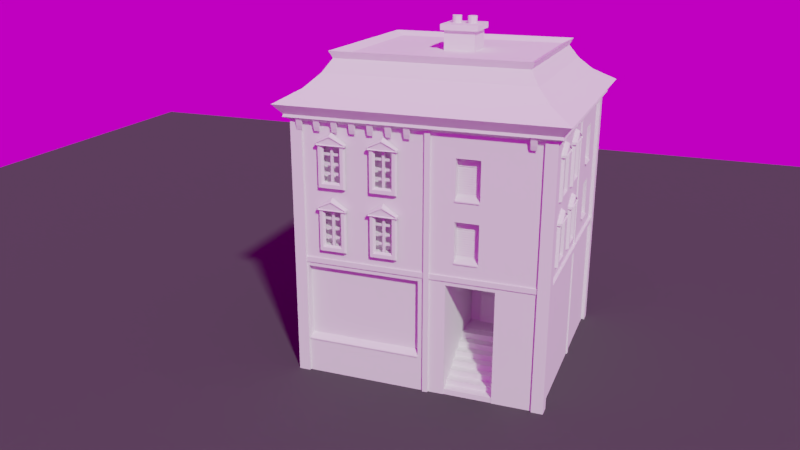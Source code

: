 # Source: house4.blend  (saved by Blender 2.79.0; exported with 4.5.12 LTS)
import bpy
from mathutils import Matrix  # noqa: F401  (used for matrix-valued properties, if any)

bpy.ops.wm.read_factory_settings(use_empty=True)
scene = bpy.context.scene
scene.name = 'Scene'

# ---- collections
col_collection_1 = bpy.data.collections.new('Collection 1'); scene.collection.children.link(col_collection_1)

# ---- images (referenced by path relative to the original .blend; pixels are not part of the script)
import os
ASSET_DIR = os.environ.get("B2B_ASSET_DIR", "")  # directory of the original .blend (textures are referenced by path, not embedded)
HERE = os.path.dirname(os.path.abspath(__file__))  # packed textures are extracted next to this script under _unpacked/

def load_image(name, relpath, width, height, colorspace="sRGB"):
    """Load a texture the original file referenced (path relative to the .blend, or extracted next to this script)."""
    p = next((c for c in (os.path.join(HERE, relpath), os.path.join(ASSET_DIR, relpath)) if relpath and os.path.exists(c)), "")
    if p:
        img = bpy.data.images.load(p, check_existing=True)
        img.name = name
    else:  # same state as the original file: an image datablock whose file is absent (Cycles renders it pink)
        img = bpy.data.images.new(name, width, height)
        img.source = "FILE"
        img.filepath = "//" + (relpath or name)
    img.colorspace_settings.name = colorspace
    return img
img_hdr0020_con_hdr = load_image('hdr0020_con.HDR', 'hdr0020_con.HDR', 1024, 1024, 'Linear Rec.709')

# ---- materials (node trees are filled in below, after node groups)
mat_material = bpy.data.materials.new('Material')
mat_material.alpha_threshold = 0.0
mat_material.roughness = 0.5
mat_material.line_color = (0.0, 0.0, 0.0, 1.0)
mat_material_001 = bpy.data.materials.new('Material.001')
mat_material_001.alpha_threshold = 0.0
mat_material_001.roughness = 0.5

# ---- material node trees
mat_material_001.use_nodes = True; mat_material_001.node_tree.nodes.clear()
_N = mat_material_001.node_tree.nodes; _L = mat_material_001.node_tree.links
n0 = _N.new('ShaderNodeOutputMaterial'); n0.name = 'Material Output'; n0.location = (300, 300)
n1 = _N.new('ShaderNodeBsdfDiffuse'); n1.name = 'Diffuse BSDF'; n1.location = (10, 300)
n1.inputs[0].default_value = (0.06681, 0.06681, 0.06681, 1.0)
_L.new(n1.outputs[0], n0.inputs[0])
n0.is_active_output = True

# ---- world
world_world = bpy.data.worlds.new('World'); scene.world = world_world
world_world.use_nodes = True; world_world.node_tree.nodes.clear()
_N = world_world.node_tree.nodes; _L = world_world.node_tree.links
n0 = _N.new('ShaderNodeOutputWorld'); n0.name = 'World Output'; n0.location = (300, 300)
n1 = _N.new('ShaderNodeBackground'); n1.name = 'Background'; n1.location = (10, 300)
n1.inputs[1].default_value = 0.7
n2 = _N.new('ShaderNodeTexEnvironment'); n2.name = 'Environment Texture'; n2.location = (-432, 310)
n2.width = 140
n2.image = img_hdr0020_con_hdr
_L.new(n1.outputs[0], n0.inputs[0])
_L.new(n2.outputs[0], n1.inputs[0])
n0.is_active_output = True
world_world.color = (0.05088, 0.05088, 0.05088)
world_world.use_sun_shadow = False
world_world.sun_shadow_jitter_overblur = 0.0
world_world.cycles.sampling_method = 'MANUAL'

# ---- cameras
cam_camera = bpy.data.cameras.new('Camera')
cam_camera.clip_end = 100.0
cam_camera.lens = 35.0
cam_camera.sensor_width = 32.0
cam_camera.sensor_height = 18.0
cam_camera.ortho_scale = 7.314
cam_camera.dof.focus_distance = 0.0

# ---- lights
light_lamp = bpy.data.lights.new('Lamp', 'SUN')
light_lamp.transmission_factor = 0.0
light_lamp.cutoff_distance = 30.0
light_lamp.angle = 0.02
light_lamp.energy = 3.0
light_lamp.shadow_buffer_clip_start = 1.001
light_lamp.shadow_soft_size = 0.01
light_lamp.shadow_cascade_max_distance = 1000.0

# ---- meshes
me_cube_013 = bpy.data.meshes.new('Cube.013')
me_cube_013.from_pydata([(-0.04503, -0.1, -4.52), (-0.04503, -0.1, 0.1), (-0.04503, 0.1, -4.52), (-0.04503, 0.1, 0.1), (0.04503, -0.1, -4.52), (0.04503, -0.1, 0.1), (0.04503, 0.1, -4.52), (0.04503, 0.1, 0.1)], [], [(0, 1, 3, 2), (2, 3, 7, 6), (6, 7, 5, 4), (4, 5, 1, 0), (2, 6, 4, 0), (7, 3, 1, 5)])
me_cube_013.use_remesh_preserve_volume = False
me_cube_013.use_remesh_preserve_attributes = False
me_cube_013.use_mirror_vertex_groups = False
me_cube_013.update()
me_cube_011 = bpy.data.meshes.new('Cube.011')
me_cube_011.from_pydata([(-0.04503, -0.08, -3.95), (-0.04503, -0.08, 0.08169), (-0.04503, 0.1, -3.95), (-0.04503, 0.1, 0.08169), (0.04503, -0.08, -3.95), (0.04503, -0.08, 0.08169), (0.04503, 0.1, -3.95), (0.04503, 0.1, 0.08169)], [], [(0, 1, 3, 2), (2, 3, 7, 6), (6, 7, 5, 4), (4, 5, 1, 0), (2, 6, 4, 0), (7, 3, 1, 5)])
me_cube_011.use_remesh_preserve_volume = False
me_cube_011.use_remesh_preserve_attributes = False
me_cube_011.use_mirror_vertex_groups = False
me_cube_011.update()
me_plane_003 = bpy.data.meshes.new('Plane.003')
me_plane_003.from_pydata([(-0.1701, -0.08, -0.07), (0.2301, -0.08, -0.07), (-0.1701, 0.09, -1.863e-09), (0.2301, 0.09, -1.863e-09), (-0.1701, -0.08, -0.09), (0.2301, -0.08, -0.09)], [], [(0, 1, 3, 2), (1, 0, 4, 5)])
me_plane_003.use_remesh_preserve_volume = False
me_plane_003.use_remesh_preserve_attributes = False
me_plane_003.use_mirror_vertex_groups = False
me_plane_003.update()
me_plane_004 = bpy.data.meshes.new('Plane.004')
me_plane_004.from_pydata([(-0.1701, -0.08, -0.07), (0.2301, -0.08, -0.07), (-0.1701, 0.09, -1.863e-09), (0.2301, 0.09, -1.863e-09), (-0.1701, -0.08, -0.09), (0.2301, -0.08, -0.09)], [], [(0, 1, 3, 2), (1, 0, 4, 5)])
me_plane_004.use_remesh_preserve_volume = False
me_plane_004.use_remesh_preserve_attributes = False
me_plane_004.use_mirror_vertex_groups = False
me_plane_004.update()
me_plane_005 = bpy.data.meshes.new('Plane.005')
me_plane_005.from_pydata([(-0.25, -0.02, -0.01886), (0.17, -0.02, -0.01886), (-0.25, 9.313e-09, 0.02), (0.17, 9.313e-09, 0.02)], [], [(0, 1, 3, 2)])
me_plane_005.use_remesh_preserve_volume = False
me_plane_005.use_remesh_preserve_attributes = False
me_plane_005.use_mirror_vertex_groups = False
me_plane_005.update()
me_cube_005 = bpy.data.meshes.new('Cube.005')
me_cube_005.from_pydata([(-0.2625, -0.03, -0.07), (-0.2625, -0.03, -0.03), (-0.2625, 0.05, -0.07), (-0.2625, 0.05, -0.03), (0.0, -0.03, -0.07), (0.0, -0.03, 0.11), (0.0, 0.05, -0.07), (0.0, 0.05, 0.15), (-0.2363, -0.04, -0.059), (-0.2363, -0.04, -0.027), (0.0, -0.04, 0.085), (0.0, -0.04, -0.059), (-0.2363, -0.02, -0.049), (-0.2363, -0.02, -0.027), (0.0, -0.02, 0.085), (0.0, -0.02, -0.049)], [], [(0, 1, 3, 2), (2, 3, 7, 6), (5, 1, 9, 10), (2, 6, 4, 0), (7, 3, 1, 5), (10, 9, 13, 14), (1, 0, 8, 9), (0, 4, 11, 8), (15, 14, 13, 12), (8, 11, 15, 12), (9, 8, 12, 13)])
me_cube_005.use_remesh_preserve_volume = False
me_cube_005.use_remesh_preserve_attributes = False
me_cube_005.use_mirror_vertex_groups = False
me_cube_005.update()
me_cube_004 = bpy.data.meshes.new('Cube.004')
me_cube_004.from_pydata([(-0.22, -0.22, -0.452), (-0.22, -0.22, 0.264), (-0.242, -0.17, -0.472), (-0.242, -0.17, 0.264), (0.22, -0.22, -0.452), (0.22, -0.22, 0.264), (0.242, -0.17, -0.472), (0.242, -0.17, 0.264), (0.1687, -0.17, -0.472), (-0.1687, -0.17, -0.472), (-0.1349, -0.17, 0.264), (0.1349, -0.17, 0.264), (-0.1687, -0.22, -0.452), (0.1687, -0.22, -0.452), (0.1687, -0.22, 0.264), (-0.1687, -0.22, 0.264), (-0.22, -0.22, -0.3882), (-0.242, -0.17, -0.3882), (0.242, -0.17, -0.3882), (0.22, -0.22, -0.3882), (0.1687, -0.22, -0.3882), (-0.1687, -0.22, -0.3882), (-0.1349, -0.17, -0.3582), (0.1349, -0.17, -0.3582), (-0.1728, -0.1359, 0.08056), (-0.1728, -0.1359, 0.1206), (-0.1728, -0.09592, 0.08056), (-0.1728, -0.09592, 0.1206), (0.1728, -0.1359, 0.08056), (0.1728, -0.1359, 0.1206), (0.1728, -0.09592, 0.08056), (0.1728, -0.09592, 0.1206), (-0.1728, -0.1359, -0.08658), (-0.1728, -0.1359, -0.04658), (-0.1728, -0.09592, -0.08658), (-0.1728, -0.09592, -0.04658), (0.1728, -0.1359, -0.08658), (0.1728, -0.1359, -0.04658), (0.1728, -0.09592, -0.08658), (0.1728, -0.09592, -0.04658), (-0.02002, -0.1608, 0.2626), (0.01998, -0.1608, 0.2626), (-0.02002, -0.1208, 0.2626), (0.01998, -0.1208, 0.2626), (-0.02002, -0.1608, -0.391), (0.01998, -0.1608, -0.391), (-0.02002, -0.1208, -0.391), (0.01998, -0.1208, -0.391), (-0.1728, -0.1359, -0.2488), (-0.1728, -0.1359, -0.2088), (-0.1728, -0.09592, -0.2488), (-0.1728, -0.09592, -0.2088), (0.1728, -0.1359, -0.2488), (0.1728, -0.1359, -0.2088), (0.1728, -0.09592, -0.2488), (0.1728, -0.09592, -0.2088)], [], [(16, 1, 3, 17), (18, 7, 5, 19), (21, 15, 1, 16), (8, 6, 4, 13), (2, 9, 12, 0), (9, 8, 13, 12), (19, 5, 14, 20), (11, 23, 20, 14), (22, 21, 20, 23), (13, 20, 21, 12), (4, 19, 20, 13), (12, 21, 16, 0), (6, 18, 19, 4), (0, 16, 17, 2), (22, 10, 15, 21), (24, 25, 27, 26), (30, 31, 29, 28), (28, 29, 25, 24), (26, 30, 28, 24), (31, 27, 25, 29), (32, 33, 35, 34), (38, 39, 37, 36), (36, 37, 33, 32), (34, 38, 36, 32), (39, 35, 33, 37), (40, 41, 43, 42), (46, 47, 45, 44), (44, 45, 41, 40), (42, 46, 44, 40), (47, 43, 41, 45), (48, 49, 51, 50), (54, 55, 53, 52), (52, 53, 49, 48), (50, 54, 52, 48), (55, 51, 49, 53)])
me_cube_004.use_remesh_preserve_volume = False
me_cube_004.use_remesh_preserve_attributes = False
me_cube_004.use_mirror_vertex_groups = False
me_cube_004.update()
me_cube_000 = bpy.data.meshes.new('Cube.000')
me_cube_000.from_pydata([(3.377, -0.489, -1.0), (3.377, -0.489, 1.515), (3.377, -0.489, -0.9), (3.377, -1.383, 1.135), (3.377, -1.383, 0.7904), (3.377, -1.383, 0.4454), (3.377, -1.383, 0.1004), (3.377, -1.383, -0.2445), (3.377, -1.383, -0.5895), (3.377, -1.383, -3.0), (3.377, -1.383, -2.363), (3.377, -1.383, -1.0), (3.377, -1.383, 1.515), (3.377, -1.383, -0.9), (3.377, -0.9783, 1.135), (3.377, -0.9783, 0.7904), (3.377, -0.9783, 0.4454), (3.377, -0.9783, 0.1004), (3.377, -0.9783, -0.2445), (3.377, -0.9783, -0.5895), (3.377, -0.9783, -3.0), (3.377, -0.9783, -2.363), (3.377, -0.9783, -1.0), (3.377, -0.9783, 1.515), (3.377, -0.9783, -0.9), (3.227, 0.9167, -0.5338), (3.227, 0.9167, -0.2445), (3.227, 0.9167, 0.1004), (3.227, 0.9167, 0.5011), (3.227, 0.9167, 0.7904), (3.227, 0.9167, 1.135), (3.227, 1.323, -0.5338), (3.227, 1.323, -0.2445), (3.227, 1.323, 0.1004), (3.227, 1.323, 0.5011), (3.227, 1.323, 0.7904), (3.227, 1.323, 1.135), (3.377, 0.9167, -0.5895), (3.377, 0.9167, -0.2445), (3.377, 0.9167, 0.1004), (3.377, 0.9167, 0.4454), (3.377, 0.9167, 0.7904), (3.377, 0.9167, 1.135), (3.377, 1.323, -0.5895), (3.377, 1.323, -0.2445), (3.377, 1.323, 0.1004), (3.377, 1.323, 0.4454), (3.377, 1.323, 0.7904), (3.377, 1.323, 1.135), (3.377, 1.614, -0.5895), (3.377, 1.614, -0.2445), (3.377, 1.614, 0.1004), (3.377, 1.614, 0.4454), (3.377, 1.614, 0.7904), (3.377, 1.614, 1.135), (3.377, 0.7813, -0.5895), (3.377, 0.7813, -0.2445), (3.377, 0.7813, 0.1004), (3.377, 0.7813, 0.4454), (3.377, 0.7813, 0.7904), (3.377, 0.7813, 1.135), (3.377, 0.4872, -0.5895), (3.377, 0.4872, -0.2445), (3.377, 0.4872, 0.1004), (3.377, 0.4872, 0.4454), (3.377, 0.4872, 0.7904), (3.377, 0.4872, 1.135), (3.377, -1.985, 1.135), (3.377, -1.985, 0.7904), (3.377, -1.985, 0.4454), (3.377, -1.985, 0.1004), (3.377, -1.985, -0.2445), (3.377, -1.985, -0.5895), (3.377, 2.128, 1.135), (3.377, 2.128, 0.7904), (3.377, 2.128, 0.4454), (3.377, 2.128, 0.1004), (3.377, 2.128, -0.2445), (3.377, 2.128, -0.5895), (3.377, 0.9167, -1.0), (3.377, 0.9167, 1.515), (3.377, 0.9167, -0.9), (3.377, 1.323, -1.0), (3.377, 1.323, 1.515), (3.377, 1.323, -0.9), (3.377, 1.614, -3.0), (3.377, 1.614, -2.3), (3.377, 1.614, -1.0), (3.377, 1.614, 1.515), (3.377, 1.614, -0.9), (3.377, 0.7813, -3.0), (3.377, 0.7813, -2.3), (3.377, 0.7813, -1.0), (3.377, 0.7813, 1.515), (3.377, 0.7813, -0.9), (3.377, 0.4872, -3.0), (3.377, -1.985, -3.0), (3.377, 2.128, -3.0), (3.377, 0.4872, -2.3), (3.377, -1.985, -2.3), (3.377, 2.128, -2.3), (3.377, 0.4872, -1.0), (3.377, -1.985, -1.0), (3.377, 2.128, -1.0), (3.377, 0.4872, 1.515), (3.377, 0.4872, -0.9), (3.377, -1.985, 1.515), (3.377, 2.128, 1.515), (3.377, -1.985, -0.9), (3.377, 2.128, -0.9), (3.377, -0.489, -2.363), (3.377, -0.489, -3.0), (3.377, -0.489, -0.5895), (3.377, -0.489, -0.2445), (3.377, -0.489, 0.1004), (3.377, -0.489, 0.4454), (3.377, -0.489, 0.7904), (3.377, -0.489, 1.135), (3.377, -0.08441, -0.9), (3.377, -0.08441, 1.515), (3.377, -0.08441, -1.0), (3.377, -0.08441, -2.363), (3.377, -0.08441, -3.0), (3.377, -0.08441, -0.5895), (3.377, -0.08441, -0.2445), (3.377, -0.08441, 0.1004), (3.377, -0.08441, 0.4454), (3.377, -0.08441, 0.7904), (3.377, -0.08441, 1.135), (3.227, -0.9783, 1.135), (3.227, -0.9783, 0.7904), (3.227, -0.9783, 0.4454), (3.227, -0.9783, 0.1004), (3.227, -0.9783, -0.2445), (3.227, -0.9783, -0.5895), (3.227, -1.383, -0.5895), (3.227, -1.383, -0.2445), (3.227, -1.383, 0.1004), (3.227, -1.383, 0.4454), (3.227, -1.383, 0.7904), (3.227, -1.383, 1.135), (3.227, -0.08441, -0.5895), (3.227, -0.489, -0.5895), (3.227, -0.08441, -0.2445), (3.227, -0.489, -0.2445), (3.227, -0.08441, 0.1004), (3.227, -0.489, 0.1004), (3.227, -0.08441, 0.4454), (3.227, -0.489, 0.4454), (3.227, -0.08441, 0.7904), (3.227, -0.489, 0.7904), (3.227, -0.08441, 1.135), (3.227, -0.489, 1.135), (3.377, 0.3142, -0.9), (3.377, 0.3142, 1.515), (3.377, 0.3142, -1.0), (3.377, 0.3142, -2.363), (3.377, 0.3142, -3.0), (3.377, 0.3142, -0.5895), (3.377, 0.3142, -0.2445), (3.377, 0.3142, 0.1004), (3.377, 0.3142, 0.4454), (3.377, 0.3142, 0.7904), (3.377, 0.3142, 1.135), (3.377, -1.678, -0.9), (3.377, -1.678, 1.515), (3.377, -1.678, -1.0), (3.377, -1.678, -2.363), (3.377, -1.678, -3.0), (3.377, -1.678, -0.5895), (3.377, -1.678, -0.2445), (3.377, -1.678, 0.1004), (3.377, -1.678, 0.4454), (3.377, -1.678, 0.7904), (3.377, -1.678, 1.135)], [], [(113, 112, 142, 144), (133, 132, 137, 136), (131, 130, 139, 138), (130, 129, 140, 139), (5, 16, 131, 138), (6, 7, 136, 137), (163, 154, 119, 128), (153, 118, 120, 155), (156, 121, 122, 157), (153, 158, 123, 118), (158, 159, 124, 123), (159, 160, 125, 124), (15, 14, 129, 130), (160, 161, 126, 125), (161, 162, 127, 126), (162, 163, 128, 127), (3, 4, 139, 140), (117, 116, 150, 152), (125, 126, 115, 114), (8, 19, 134, 135), (125, 114, 146, 145), (118, 123, 112, 2), (121, 110, 111, 122), (118, 2, 0, 120), (128, 119, 1, 117), (14, 23, 12, 3), (24, 13, 11, 22), (21, 10, 9, 20), (24, 19, 8, 13), (4, 5, 138, 139), (124, 125, 145, 143), (17, 16, 5, 6), (115, 126, 147, 148), (17, 6, 137, 132), (117, 1, 23, 14), (2, 24, 22, 0), (110, 21, 20, 111), (2, 112, 19, 24), (112, 113, 18, 19), (113, 114, 17, 18), (114, 115, 16, 17), (115, 116, 15, 16), (116, 117, 14, 15), (45, 39, 27, 33), (42, 41, 29, 30), (48, 42, 30, 36), (39, 38, 26, 27), (46, 47, 35, 34), (43, 44, 32, 31), (47, 48, 36, 35), (37, 43, 31, 25), (35, 36, 30, 29), (34, 35, 29, 28), (32, 33, 27, 26), (31, 32, 26, 25), (173, 174, 67, 68), (172, 173, 68, 69), (171, 172, 69, 70), (170, 171, 70, 71), (169, 170, 71, 72), (164, 169, 72, 108), (59, 60, 66, 65), (58, 59, 65, 64), (57, 58, 64, 63), (56, 57, 63, 62), (55, 56, 62, 61), (94, 55, 61, 105), (41, 42, 60, 59), (40, 41, 59, 58), (39, 40, 58, 57), (123, 124, 143, 141), (149, 151, 152, 150), (147, 149, 150, 148), (143, 145, 146, 144), (141, 143, 144, 142), (134, 133, 136, 135), (38, 39, 57, 56), (37, 38, 56, 55), (81, 37, 55, 94), (74, 73, 54, 53), (75, 74, 53, 52), (76, 75, 52, 51), (77, 76, 51, 50), (78, 77, 50, 49), (109, 78, 49, 89), (53, 54, 48, 47), (52, 53, 47, 46), (51, 52, 46, 45), (50, 51, 45, 44), (49, 50, 44, 43), (89, 49, 43, 84), (38, 37, 25, 26), (41, 40, 28, 29), (45, 46, 40, 39), (40, 46, 34, 28), (44, 45, 33, 32), (84, 43, 37, 81), (48, 83, 80, 42), (84, 81, 79, 82), (54, 88, 83, 48), (89, 84, 82, 87), (79, 91, 86, 82), (82, 86, 87), (91, 79, 92), (100, 86, 85, 97), (103, 87, 86, 100), (73, 107, 88, 54), (109, 89, 87, 103), (81, 94, 92, 79), (42, 80, 93, 60), (90, 85, 86, 91), (91, 98, 95, 90), (166, 102, 99, 167), (167, 99, 96, 168), (164, 108, 102, 166), (92, 101, 98, 91), (60, 93, 104, 66), (174, 165, 106, 67), (94, 105, 101, 92), (128, 117, 152, 151), (16, 15, 130, 131), (7, 8, 135, 136), (114, 113, 144, 146), (14, 3, 140, 129), (127, 128, 151, 149), (18, 17, 132, 133), (112, 123, 141, 142), (116, 115, 148, 150), (126, 127, 149, 147), (19, 18, 133, 134), (66, 104, 154, 163), (105, 153, 155, 101), (98, 156, 157, 95), (101, 155, 156, 98), (105, 61, 158, 153), (61, 62, 159, 158), (62, 63, 160, 159), (63, 64, 161, 160), (64, 65, 162, 161), (65, 66, 163, 162), (4, 3, 174, 173), (5, 4, 173, 172), (6, 5, 172, 171), (7, 6, 171, 170), (8, 7, 170, 169), (13, 8, 169, 164), (10, 167, 168, 9), (13, 164, 166, 11), (3, 12, 165, 174), (166, 167, 10, 11), (10, 21, 22, 11), (21, 110, 0, 22), (110, 121, 120, 0), (121, 156, 155, 120)])
me_cube_000.materials.append(mat_material)
me_cube_000.use_remesh_preserve_volume = False
me_cube_000.use_remesh_preserve_attributes = False
me_cube_000.use_mirror_vertex_groups = False
me_cube_000.update()
me_cube_014 = bpy.data.meshes.new('Cube.014')
me_cube_014.from_pydata([(3.377, -0.489, -1.0), (3.377, -0.489, 1.515), (3.377, -0.489, -0.9), (3.377, -1.383, 1.135), (3.377, -1.383, 0.7904), (3.377, -1.383, 0.4454), (3.377, -1.383, 0.1004), (3.377, -1.383, -0.2445), (3.377, -1.383, -0.5895), (3.377, -1.383, -3.0), (3.377, -1.383, -2.363), (3.377, -1.383, -1.0), (3.377, -1.383, 1.515), (3.377, -1.383, -0.9), (3.377, -0.9783, 1.135), (3.377, -0.9783, 0.7904), (3.377, -0.9783, 0.4454), (3.377, -0.9783, 0.1004), (3.377, -0.9783, -0.2445), (3.377, -0.9783, -0.5895), (3.377, -0.9783, -3.0), (3.377, -0.9783, -2.363), (3.377, -0.9783, -1.0), (3.377, -0.9783, 1.515), (3.377, -0.9783, -0.9), (3.227, 0.9167, -0.5338), (3.227, 0.9167, -0.2445), (3.227, 0.9167, 0.1004), (3.227, 0.9167, 0.5011), (3.227, 0.9167, 0.7904), (3.227, 0.9167, 1.135), (3.227, 1.323, -0.5338), (3.227, 1.323, -0.2445), (3.227, 1.323, 0.1004), (3.227, 1.323, 0.5011), (3.227, 1.323, 0.7904), (3.227, 1.323, 1.135), (3.377, 0.9167, -0.5895), (3.377, 0.9167, -0.2445), (3.377, 0.9167, 0.1004), (3.377, 0.9167, 0.4454), (3.377, 0.9167, 0.7904), (3.377, 0.9167, 1.135), (3.377, 1.323, -0.5895), (3.377, 1.323, -0.2445), (3.377, 1.323, 0.1004), (3.377, 1.323, 0.4454), (3.377, 1.323, 0.7904), (3.377, 1.323, 1.135), (3.377, 1.614, -0.5895), (3.377, 1.614, -0.2445), (3.377, 1.614, 0.1004), (3.377, 1.614, 0.4454), (3.377, 1.614, 0.7904), (3.377, 1.614, 1.135), (3.377, 0.7813, -0.5895), (3.377, 0.7813, -0.2445), (3.377, 0.7813, 0.1004), (3.377, 0.7813, 0.4454), (3.377, 0.7813, 0.7904), (3.377, 0.7813, 1.135), (3.377, 0.4872, -0.5895), (3.377, 0.4872, -0.2445), (3.377, 0.4872, 0.1004), (3.377, 0.4872, 0.4454), (3.377, 0.4872, 0.7904), (3.377, 0.4872, 1.135), (3.377, -1.865, 1.135), (3.377, -1.865, 0.7904), (3.377, -1.865, 0.4454), (3.377, -1.865, 0.1004), (3.377, -1.865, -0.2445), (3.377, -1.865, -0.5895), (3.377, 2.028, 1.135), (3.377, 2.028, 0.7904), (3.377, 2.028, 0.4454), (3.377, 2.028, 0.1004), (3.377, 2.028, -0.2445), (3.377, 2.028, -0.5895), (3.377, 0.9167, -1.0), (3.377, 0.9167, 1.515), (3.377, 0.9167, -0.9), (3.377, 1.323, -1.0), (3.377, 1.323, 1.515), (3.377, 1.323, -0.9), (3.377, 1.614, -3.0), (3.377, 1.614, -2.3), (3.377, 1.614, -1.0), (3.377, 1.614, 1.515), (3.377, 1.614, -0.9), (3.377, 0.7813, -3.0), (3.377, 0.7813, -2.3), (3.377, 0.7813, -1.0), (3.377, 0.7813, 1.515), (3.377, 0.7813, -0.9), (3.377, 0.4872, -3.0), (3.377, -1.865, -3.0), (3.377, 2.028, -3.0), (3.377, 0.4872, -2.3), (3.377, -1.865, -2.3), (3.377, 2.028, -2.3), (3.377, 0.4872, -1.0), (3.377, -1.865, -1.0), (3.377, 2.028, -1.0), (3.377, 0.4872, 1.515), (3.377, 0.4872, -0.9), (3.377, -1.865, 1.515), (3.377, 2.028, 1.515), (3.377, -1.865, -0.9), (3.377, 2.028, -0.9), (3.377, -0.489, -2.363), (3.377, -0.489, -3.0), (3.377, -0.489, -0.5895), (3.377, -0.489, -0.2445), (3.377, -0.489, 0.1004), (3.377, -0.489, 0.4454), (3.377, -0.489, 0.7904), (3.377, -0.489, 1.135), (3.377, -0.08441, -0.9), (3.377, -0.08441, 1.515), (3.377, -0.08441, -1.0), (3.377, -0.08441, -2.363), (3.377, -0.08441, -3.0), (3.377, -0.08441, -0.5895), (3.377, -0.08441, -0.2445), (3.377, -0.08441, 0.1004), (3.377, -0.08441, 0.4454), (3.377, -0.08441, 0.7904), (3.377, -0.08441, 1.135), (3.227, -0.9783, 1.135), (3.227, -0.9783, 0.7904), (3.227, -0.9783, 0.4454), (3.227, -0.9783, 0.1004), (3.227, -0.9783, -0.2445), (3.227, -0.9783, -0.5895), (3.227, -1.383, -0.5895), (3.227, -1.383, -0.2445), (3.227, -1.383, 0.1004), (3.227, -1.383, 0.4454), (3.227, -1.383, 0.7904), (3.227, -1.383, 1.135), (3.227, -0.08441, -0.5895), (3.227, -0.489, -0.5895), (3.227, -0.08441, -0.2445), (3.227, -0.489, -0.2445), (3.227, -0.08441, 0.1004), (3.227, -0.489, 0.1004), (3.227, -0.08441, 0.4454), (3.227, -0.489, 0.4454), (3.227, -0.08441, 0.7904), (3.227, -0.489, 0.7904), (3.227, -0.08441, 1.135), (3.227, -0.489, 1.135), (3.377, 0.3142, -0.9), (3.377, 0.3142, 1.515), (3.377, 0.3142, -1.0), (3.377, 0.3142, -2.363), (3.377, 0.3142, -3.0), (3.377, 0.3142, -0.5895), (3.377, 0.3142, -0.2445), (3.377, 0.3142, 0.1004), (3.377, 0.3142, 0.4454), (3.377, 0.3142, 0.7904), (3.377, 0.3142, 1.135), (3.377, -1.678, -0.9), (3.377, -1.678, 1.515), (3.377, -1.678, -1.0), (3.377, -1.678, -2.363), (3.377, -1.678, -3.0), (3.377, -1.678, -0.5895), (3.377, -1.678, -0.2445), (3.377, -1.678, 0.1004), (3.377, -1.678, 0.4454), (3.377, -1.678, 0.7904), (3.377, -1.678, 1.135)], [], [(113, 112, 142, 144), (133, 132, 137, 136), (131, 130, 139, 138), (130, 129, 140, 139), (5, 16, 131, 138), (6, 7, 136, 137), (163, 154, 119, 128), (153, 118, 120, 155), (156, 121, 122, 157), (153, 158, 123, 118), (158, 159, 124, 123), (159, 160, 125, 124), (15, 14, 129, 130), (160, 161, 126, 125), (161, 162, 127, 126), (162, 163, 128, 127), (3, 4, 139, 140), (117, 116, 150, 152), (125, 126, 115, 114), (8, 19, 134, 135), (125, 114, 146, 145), (118, 123, 112, 2), (121, 110, 111, 122), (118, 2, 0, 120), (128, 119, 1, 117), (14, 23, 12, 3), (24, 13, 11, 22), (21, 10, 9, 20), (24, 19, 8, 13), (4, 5, 138, 139), (124, 125, 145, 143), (17, 16, 5, 6), (115, 126, 147, 148), (17, 6, 137, 132), (117, 1, 23, 14), (2, 24, 22, 0), (110, 21, 20, 111), (2, 112, 19, 24), (112, 113, 18, 19), (113, 114, 17, 18), (114, 115, 16, 17), (115, 116, 15, 16), (116, 117, 14, 15), (45, 39, 27, 33), (42, 41, 29, 30), (48, 42, 30, 36), (39, 38, 26, 27), (46, 47, 35, 34), (43, 44, 32, 31), (47, 48, 36, 35), (37, 43, 31, 25), (35, 36, 30, 29), (34, 35, 29, 28), (32, 33, 27, 26), (31, 32, 26, 25), (173, 174, 67, 68), (172, 173, 68, 69), (171, 172, 69, 70), (170, 171, 70, 71), (169, 170, 71, 72), (164, 169, 72, 108), (59, 60, 66, 65), (58, 59, 65, 64), (57, 58, 64, 63), (56, 57, 63, 62), (55, 56, 62, 61), (94, 55, 61, 105), (41, 42, 60, 59), (40, 41, 59, 58), (39, 40, 58, 57), (123, 124, 143, 141), (149, 151, 152, 150), (147, 149, 150, 148), (143, 145, 146, 144), (141, 143, 144, 142), (134, 133, 136, 135), (38, 39, 57, 56), (37, 38, 56, 55), (81, 37, 55, 94), (74, 73, 54, 53), (75, 74, 53, 52), (76, 75, 52, 51), (77, 76, 51, 50), (78, 77, 50, 49), (109, 78, 49, 89), (53, 54, 48, 47), (52, 53, 47, 46), (51, 52, 46, 45), (50, 51, 45, 44), (49, 50, 44, 43), (89, 49, 43, 84), (38, 37, 25, 26), (41, 40, 28, 29), (45, 46, 40, 39), (40, 46, 34, 28), (44, 45, 33, 32), (84, 43, 37, 81), (48, 83, 80, 42), (84, 81, 79, 82), (54, 88, 83, 48), (89, 84, 82, 87), (79, 91, 86, 82), (82, 86, 87), (91, 79, 92), (100, 86, 85, 97), (103, 87, 86, 100), (73, 107, 88, 54), (109, 89, 87, 103), (81, 94, 92, 79), (42, 80, 93, 60), (90, 85, 86, 91), (91, 98, 95, 90), (166, 102, 99, 167), (167, 99, 96, 168), (164, 108, 102, 166), (92, 101, 98, 91), (60, 93, 104, 66), (174, 165, 106, 67), (94, 105, 101, 92), (128, 117, 152, 151), (16, 15, 130, 131), (7, 8, 135, 136), (114, 113, 144, 146), (14, 3, 140, 129), (127, 128, 151, 149), (18, 17, 132, 133), (112, 123, 141, 142), (116, 115, 148, 150), (126, 127, 149, 147), (19, 18, 133, 134), (66, 104, 154, 163), (105, 153, 155, 101), (98, 156, 157, 95), (101, 155, 156, 98), (105, 61, 158, 153), (61, 62, 159, 158), (62, 63, 160, 159), (63, 64, 161, 160), (64, 65, 162, 161), (65, 66, 163, 162), (4, 3, 174, 173), (5, 4, 173, 172), (6, 5, 172, 171), (7, 6, 171, 170), (8, 7, 170, 169), (13, 8, 169, 164), (10, 167, 168, 9), (13, 164, 166, 11), (3, 12, 165, 174), (166, 167, 10, 11), (10, 21, 22, 11), (21, 110, 0, 22), (110, 121, 120, 0), (121, 156, 155, 120)])
me_cube_014.materials.append(mat_material)
me_cube_014.use_remesh_preserve_volume = False
me_cube_014.use_remesh_preserve_attributes = False
me_cube_014.use_mirror_vertex_groups = False
me_cube_014.update()
me_cube_002 = bpy.data.meshes.new('Cube.002')
me_cube_002.from_pydata([(-0.05, -0.1, -0.1), (-0.05, -0.1, 0.1), (-0.05, -0.09, -0.1), (-0.05, -0.0252, 0.1), (0.05, -0.1, -0.1), (0.05, -0.1, 0.1), (0.05, -0.09, -0.1), (0.05, -0.0252, 0.1), (-0.05, -0.1, -0.03333), (-0.05, -0.1, 0.06333), (-0.05, -0.05071, 0.06333), (-0.05, -0.07, -0.03333), (0.05, -0.05071, 0.06333), (0.05, -0.07, -0.03333), (0.05, -0.1, 0.06333), (0.05, -0.1, -0.03333), (-0.05, -0.1, 0.12), (-0.05, -0.0252, 0.12), (0.05, -0.1, 0.12), (0.05, -0.0252, 0.12)], [], [(9, 1, 3, 10), (10, 3, 7, 12), (12, 7, 5, 14), (14, 5, 1, 9), (2, 6, 4, 0), (7, 3, 17, 19), (4, 15, 8, 0), (15, 14, 9, 8), (6, 13, 15, 4), (13, 12, 14, 15), (2, 11, 13, 6), (11, 10, 12, 13), (0, 8, 11, 2), (8, 9, 10, 11), (19, 17, 16, 18), (5, 7, 19, 18), (3, 1, 16, 17), (1, 5, 18, 16)])
me_cube_002.use_remesh_preserve_volume = False
me_cube_002.use_remesh_preserve_attributes = False
me_cube_002.use_mirror_vertex_groups = False
me_cube_002.update()
me_plane_002 = bpy.data.meshes.new('Plane.002')
me_plane_002.from_pydata([(-0.9706, -0.08, -0.07), (1.031, -0.08, -0.07), (-0.9706, 0.05, 0.01), (1.031, 0.05, 0.01), (-0.9706, -0.08, -0.09), (1.031, -0.08, -0.09)], [], [(0, 1, 3, 2), (1, 0, 4, 5)])
me_plane_002.use_remesh_preserve_volume = False
me_plane_002.use_remesh_preserve_attributes = False
me_plane_002.use_mirror_vertex_groups = False
me_plane_002.update()
me_cube_012 = bpy.data.meshes.new('Cube.012')
me_cube_012.from_pydata([(-0.24, -0.05, -0.47), (-0.24, -0.05, 0.63), (-0.24, 0.0, -0.47), (-0.24, 0.0, 0.63), (0.24, -0.05, -0.47), (0.24, -0.05, 0.63), (0.24, 0.0, -0.47), (0.24, 0.0, 0.63), (-0.24, -0.05, 0.075), (-0.24, 0.0, 0.075), (0.24, 0.0, 0.075), (0.24, -0.05, 0.075), (-0.24, 0.0, 0.0195), (0.24, 0.0, 0.0195), (0.24, -0.05, 0.0195), (-0.24, -0.05, 0.0195), (0.2, 0.0, -0.47), (-0.2, 0.0, -0.47), (-0.2, 0.0, 0.63), (0.2, 0.0, 0.63), (-0.2, -0.05, -0.47), (0.2, -0.05, -0.47), (0.2, -0.05, 0.63), (-0.2, -0.05, 0.63), (0.2, -0.05, 0.075), (-0.2, -0.05, 0.075), (-0.2, 0.0, 0.075), (0.2, 0.0, 0.075), (-0.2, 0.0, 0.0195), (0.2, 0.0, 0.0195), (0.2, -0.05, 0.0195), (-0.2, -0.05, 0.0195), (-0.24, 0.0, -0.3551), (0.24, 0.0, -0.3551), (0.24, -0.05, -0.3551), (-0.24, -0.05, -0.3551), (0.2, -0.05, -0.3551), (-0.2, -0.05, -0.3551), (-0.2, 0.0, -0.3551), (0.2, 0.0, -0.3551), (-0.24, -0.05, 0.5745), (-0.24, 0.0, 0.5745), (0.24, 0.0, 0.5745), (0.24, -0.05, 0.5745), (0.2, -0.05, 0.5745), (-0.2, -0.05, 0.5745), (-0.2, 0.0, 0.5745), (0.2, 0.0, 0.5745), (0.2, -0.04, 0.075), (-0.2, -0.04, 0.075), (0.2, -0.04, 0.0195), (-0.2, -0.04, 0.0195), (0.2, -0.04, 0.5745), (-0.2, -0.04, 0.5745), (0.2, -0.04, -0.3551), (-0.2, -0.04, -0.3551), (-0.24, -0.05, 0.04725), (-0.24, 0.0, 0.04725), (0.24, 0.0, 0.04725), (0.24, -0.05, 0.04725), (-0.2, 0.0, 0.04725), (0.2, 0.0, 0.04725), (0.2, -0.06, 0.04725), (-0.2, -0.06, 0.04725), (0.22, 0.0, 0.63), (0.22, -0.05, -0.47), (0.22, 0.0, 0.075), (0.22, 0.0, 0.0195), (0.22, 0.0, -0.47), (0.22, -0.05, 0.63), (0.22, -0.06, 0.075), (0.22, -0.06, 0.0195), (0.22, -0.06, -0.3551), (0.22, 0.0, -0.3551), (0.22, -0.06, 0.5745), (0.22, 0.0, 0.5745), (0.22, -0.06, 0.04725), (0.22, 0.0, 0.04725), (-0.22, 0.0, -0.47), (-0.22, -0.05, 0.63), (-0.22, -0.06, 0.075), (-0.22, -0.06, 0.0195), (-0.22, 0.0, 0.63), (-0.22, -0.05, -0.47), (-0.22, 0.0, 0.075), (-0.22, 0.0, 0.0195), (-0.22, 0.0, -0.3551), (-0.22, -0.06, -0.3551), (-0.22, 0.0, 0.5745), (-0.22, -0.06, 0.5745), (-0.22, 0.0, 0.04725), (-0.22, -0.06, 0.04725)], [], [(40, 1, 3, 41), (75, 64, 7, 42), (42, 7, 5, 43), (89, 79, 1, 40), (68, 6, 4, 65), (82, 3, 1, 79), (91, 80, 8, 56), (58, 10, 11, 59), (77, 66, 10, 58), (56, 8, 9, 57), (35, 15, 12, 32), (73, 67, 13, 33), (33, 13, 14, 34), (87, 81, 15, 35), (72, 71, 30, 36), (31, 37, 55, 51), (86, 85, 28, 38), (38, 28, 29, 39), (90, 84, 26, 60), (60, 26, 27, 61), (76, 70, 24, 62), (62, 24, 25, 63), (64, 19, 22, 69), (19, 18, 23, 22), (78, 17, 20, 83), (17, 16, 21, 20), (74, 69, 22, 44), (44, 22, 23, 45), (88, 82, 18, 46), (46, 18, 19, 47), (17, 38, 39, 16), (78, 86, 38, 17), (21, 36, 37, 20), (65, 72, 36, 21), (83, 87, 35, 0), (6, 33, 34, 4), (68, 73, 33, 6), (0, 35, 32, 2), (26, 46, 47, 27), (84, 88, 46, 26), (24, 44, 52, 48), (70, 74, 44, 24), (80, 89, 40, 8), (10, 42, 43, 11), (66, 75, 42, 10), (8, 40, 41, 9), (54, 50, 51, 55), (48, 52, 53, 49), (30, 31, 51, 50), (37, 36, 54, 55), (25, 24, 48, 49), (45, 25, 49, 53), (44, 45, 53, 52), (36, 30, 50, 54), (30, 62, 63, 31), (71, 76, 62, 30), (28, 60, 61, 29), (85, 90, 60, 28), (15, 56, 57, 12), (67, 77, 58, 13), (13, 58, 59, 14), (81, 91, 56, 15), (29, 61, 77, 67), (14, 59, 76, 71), (27, 47, 75, 66), (11, 43, 74, 70), (16, 39, 73, 68), (4, 34, 72, 65), (43, 5, 69, 74), (7, 64, 69, 5), (59, 11, 70, 76), (34, 14, 71, 72), (39, 29, 67, 73), (61, 27, 66, 77), (16, 68, 65, 21), (47, 19, 64, 75), (31, 63, 91, 81), (12, 57, 90, 85), (25, 45, 89, 80), (9, 41, 88, 84), (20, 37, 87, 83), (2, 32, 86, 78), (41, 3, 82, 88), (2, 78, 83, 0), (57, 9, 84, 90), (32, 12, 85, 86), (37, 31, 81, 87), (63, 25, 80, 91), (18, 82, 79, 23), (45, 23, 79, 89)])
me_cube_012.use_remesh_preserve_volume = False
me_cube_012.use_remesh_preserve_attributes = False
me_cube_012.use_mirror_vertex_groups = False
me_cube_012.update()
me_cube_010 = bpy.data.meshes.new('Cube.010')
me_cube_010.from_pydata([(-0.04503, -0.08, -4.12), (-0.04503, -0.08, 0.1), (-0.04503, 0.1, -4.12), (-0.04503, 0.1, 0.1), (0.04503, -0.08, -4.12), (0.04503, -0.08, 0.1), (0.04503, 0.1, -4.12), (0.04503, 0.1, 0.1)], [], [(0, 1, 3, 2), (2, 3, 7, 6), (6, 7, 5, 4), (4, 5, 1, 0), (2, 6, 4, 0), (7, 3, 1, 5)])
me_cube_010.use_remesh_preserve_volume = False
me_cube_010.use_remesh_preserve_attributes = False
me_cube_010.use_mirror_vertex_groups = False
me_cube_010.update()
me_cube_009 = bpy.data.meshes.new('Cube.009')
me_cube_009.from_pydata([(-0.04503, -0.1, -4.52), (-0.04503, -0.1, 0.1), (-0.04503, 0.1, -4.52), (-0.04503, 0.1, 0.1), (0.04503, -0.1, -4.52), (0.04503, -0.1, 0.1), (0.04503, 0.1, -4.52), (0.04503, 0.1, 0.1)], [], [(0, 1, 3, 2), (2, 3, 7, 6), (6, 7, 5, 4), (4, 5, 1, 0), (2, 6, 4, 0), (7, 3, 1, 5)])
me_cube_009.use_remesh_preserve_volume = False
me_cube_009.use_remesh_preserve_attributes = False
me_cube_009.use_mirror_vertex_groups = False
me_cube_009.update()
me_cube_007 = bpy.data.meshes.new('Cube.007')
me_cube_007.from_pydata([(-0.1, -0.1, -4.52), (-0.1, -0.1, 0.1), (-0.1, 0.1, -4.52), (-0.1, 0.1, 0.1), (0.1, -0.1, -4.52), (0.1, -0.1, 0.1), (0.1, 0.1, -4.52), (0.1, 0.1, 0.1)], [], [(0, 1, 3, 2), (2, 3, 7, 6), (6, 7, 5, 4), (4, 5, 1, 0), (2, 6, 4, 0), (7, 3, 1, 5)])
me_cube_007.use_remesh_preserve_volume = False
me_cube_007.use_remesh_preserve_attributes = False
me_cube_007.use_mirror_vertex_groups = False
me_cube_007.update()
me_cube_008 = bpy.data.meshes.new('Cube.008')
me_cube_008.from_pydata([(-0.1, -0.1, -4.52), (-0.1, -0.1, 0.1), (-0.1, 0.1, -4.52), (-0.1, 0.1, 0.1), (0.1, -0.1, -4.52), (0.1, -0.1, 0.1), (0.1, 0.1, -4.52), (0.1, 0.1, 0.1)], [], [(0, 1, 3, 2), (2, 3, 7, 6), (6, 7, 5, 4), (4, 5, 1, 0), (2, 6, 4, 0), (7, 3, 1, 5)])
me_cube_008.use_remesh_preserve_volume = False
me_cube_008.use_remesh_preserve_attributes = False
me_cube_008.use_mirror_vertex_groups = False
me_cube_008.update()
me_plane_001 = bpy.data.meshes.new('Plane.001')
me_plane_001.from_pydata([(-0.41, 0.07, 0.0), (0.43, 0.07, 0.0), (-0.41, 0.24, 0.0), (0.43, 0.24, 0.0), (-0.41, 0.07, -0.1), (0.43, 0.07, -0.1)], [], [(0, 1, 3, 2), (1, 0, 4, 5)])
me_plane_001.use_remesh_preserve_volume = False
me_plane_001.use_remesh_preserve_attributes = False
me_plane_001.use_mirror_vertex_groups = False
me_plane_001.update()
me_plane = bpy.data.meshes.new('Plane')
me_plane.from_pydata([(-16.0, -16.0, 0.0), (16.0, -16.0, 0.0), (-16.0, 16.0, 0.0), (16.0, 16.0, 0.0)], [], [(0, 1, 3, 2)])
me_plane.materials.append(mat_material_001)
me_plane.use_remesh_preserve_volume = False
me_plane.use_remesh_preserve_attributes = False
me_plane.use_mirror_vertex_groups = False
me_plane.update()
me_cylinder = bpy.data.meshes.new('Cylinder')
me_cylinder.from_pydata([(2.027e-08, 0.08, -0.08), (2.027e-08, 0.08, 0.08), (0.04702, 0.06472, -0.08), (0.04702, 0.06472, 0.08), (0.07608, 0.02472, -0.08), (0.07608, 0.02472, 0.08), (0.07608, -0.02472, -0.08), (0.07608, -0.02472, 0.08), (0.04702, -0.06472, -0.08), (0.04702, -0.06472, 0.08), (1.327e-08, -0.08, -0.08), (1.327e-08, -0.08, 0.08), (-0.04702, -0.06472, -0.08), (-0.04702, -0.06472, 0.08), (-0.07608, -0.02472, -0.08), (-0.07608, -0.02472, 0.08), (-0.07608, 0.02472, -0.08), (-0.07608, 0.02472, 0.08), (-0.04702, 0.06472, -0.08), (-0.04702, 0.06472, 0.08)], [], [(0, 1, 3, 2), (2, 3, 5, 4), (4, 5, 7, 6), (6, 7, 9, 8), (8, 9, 11, 10), (10, 11, 13, 12), (12, 13, 15, 14), (14, 15, 17, 16), (3, 1, 19, 17, 15, 13, 11, 9, 7, 5), (16, 17, 19, 18), (18, 19, 1, 0), (0, 2, 4, 6, 8, 10, 12, 14, 16, 18)])
me_cylinder.use_remesh_preserve_volume = False
me_cylinder.use_remesh_preserve_attributes = False
me_cylinder.use_mirror_vertex_groups = False
me_cylinder.update()
me_cube_003 = bpy.data.meshes.new('Cube.003')
me_cube_003.from_pydata([(-0.27, -0.27, -0.07), (-0.27, -0.27, 0.27), (-0.27, 0.27, -0.07), (-0.27, 0.27, 0.27), (0.27, -0.27, -0.07), (0.27, -0.27, 0.27), (0.27, 0.27, -0.07), (0.27, 0.27, 0.27), (-0.324, -0.324, 0.27), (-0.324, 0.324, 0.27), (0.324, -0.324, 0.27), (0.324, 0.324, 0.27), (-0.324, -0.324, 0.37), (-0.324, 0.324, 0.37), (0.324, -0.324, 0.37), (0.324, 0.324, 0.37)], [], [(0, 1, 3, 2), (2, 3, 7, 6), (6, 7, 5, 4), (4, 5, 1, 0), (2, 6, 4, 0), (7, 3, 9, 11), (10, 11, 15, 14), (5, 7, 11, 10), (3, 1, 8, 9), (1, 5, 10, 8), (15, 13, 12, 14), (9, 8, 12, 13), (8, 10, 14, 12), (11, 9, 13, 15)])
me_cube_003.use_remesh_preserve_volume = False
me_cube_003.use_remesh_preserve_attributes = False
me_cube_003.use_mirror_vertex_groups = False
me_cube_003.update()
me_cube_001 = bpy.data.meshes.new('Cube.001')
me_cube_001.from_pydata([(3.358, -1.96, -0.9), (-0.9551, -1.96, -0.9), (3.358, 1.96, 1.515), (3.358, -1.96, 1.515), (-0.9551, -1.96, 1.515), (-0.9551, 1.96, 1.515), (3.62, 2.2, 1.8), (3.62, -2.2, 1.8), (-1.22, -2.2, 1.8), (-1.22, 2.2, 1.8), (2.894, 1.54, 2.6), (2.894, -1.54, 2.6), (-0.494, -1.54, 2.6), (-0.494, 1.54, 2.6), (-0.4364, -1.488, 2.48), (-0.4364, 1.488, 2.48), (2.836, 1.488, 2.48), (2.836, -1.488, 2.48), (-0.5887, 1.626, 2.253), (-0.8245, 1.84, 2.027), (2.989, 1.626, 2.253), (3.224, 1.84, 2.027), (-0.8245, -1.84, 2.027), (-0.5887, -1.626, 2.253), (3.224, -1.84, 2.027), (2.989, -1.626, 2.253), (1.397, -1.96, -0.9), (1.397, 1.96, 1.515), (1.397, -1.96, 1.515), (1.4, 2.2, 1.8), (1.4, -2.2, 1.8), (1.4, 1.54, 2.6), (1.4, -1.54, 2.6), (1.4, -1.488, 2.48), (1.4, 1.488, 2.48), (1.4, 1.84, 2.027), (1.4, 1.626, 2.253), (1.4, -1.84, 2.027), (1.4, -1.626, 2.253), (-1.077, -2.07, 1.631), (-1.077, 2.07, 1.631), (3.477, 2.07, 1.631), (3.477, -2.07, 1.631), (1.4, -2.07, 1.631), (1.4, 2.07, 1.631), (-1.094, 2.084, 1.585), (3.491, 2.084, 1.585), (-1.094, -2.084, 1.585), (3.491, -2.084, 1.585), (1.403, -2.084, 1.585), (1.403, 2.084, 1.585), (2.731, 1.386, 2.52), (2.731, -1.386, 2.52), (1.387, 1.386, 2.52), (-0.3179, 1.386, 2.52), (1.387, -1.386, 2.52), (-0.3179, -1.386, 2.52), (3.358, -1.96, -1.0), (-0.9551, -1.96, -1.0), (1.397, -1.96, -1.0), (3.358, -1.96, -2.3), (-0.9551, -1.96, -2.3), (1.397, -1.96, -2.3), (3.358, -1.96, -3.0), (-0.9551, -1.96, -3.0), (1.397, -1.96, -3.0), (1.615, 1.488, 2.48), (1.674, 1.84, 2.027), (1.638, 1.626, 2.253), (1.691, -1.96, -0.9), (1.691, 1.96, 1.515), (1.691, -1.96, 1.515), (1.733, 2.2, 1.8), (1.733, -2.2, 1.8), (1.624, 1.54, 2.6), (1.624, -1.54, 2.6), (1.615, -1.488, 2.48), (1.674, -1.84, 2.027), (1.638, -1.626, 2.253), (1.712, 2.07, 1.631), (1.712, -2.07, 1.631), (1.716, -2.084, 1.585), (1.716, 2.084, 1.585), (1.588, 1.386, 2.52), (1.588, -1.386, 2.52), (1.691, -1.96, -1.0), (1.691, -1.96, -2.3), (1.691, -1.96, -3.0), (2.226, 1.488, 2.48), (2.449, 1.84, 2.027), (2.314, 1.626, 2.253), (2.594, 2.07, 1.631), (2.604, 2.084, 1.585), (2.525, -1.96, -0.9), (2.525, 1.96, 1.515), (2.525, -1.96, 1.515), (2.677, 2.2, 1.8), (2.676, -2.2, 1.8), (2.259, 1.54, 2.6), (2.259, -1.54, 2.6), (2.226, -1.488, 2.48), (2.449, -1.84, 2.027), (2.314, -1.626, 2.253), (2.594, -2.07, 1.631), (2.604, -2.084, 1.585), (2.16, 1.386, 2.52), (2.16, -1.386, 2.52), (2.525, -1.96, -1.0), (2.525, -1.96, -2.3), (2.525, -1.96, -3.0), (2.525, -0.7604, -1.0), (1.691, -0.7604, -1.0), (2.525, -0.7604, -2.3), (1.691, -0.7604, -2.3), (2.525, -0.3604, -1.0), (1.691, -0.3604, -1.0), (2.525, -0.3604, -2.3), (1.691, -0.3604, -2.3), (2.525, -0.7604, -3.0), (1.691, -0.7604, -3.0), (2.233, -0.7604, -3.0), (2.233, -1.96, -0.9), (2.233, 1.96, 1.515), (2.233, -1.96, 1.515), (2.346, 2.2, 1.8), (2.346, -2.2, 1.8), (2.037, 1.54, 2.6), (2.037, -1.54, 2.6), (2.012, -1.488, 2.48), (2.178, -1.84, 2.027), (2.077, -1.626, 2.253), (2.285, -2.07, 1.631), (2.293, -2.084, 1.585), (1.96, 1.386, 2.52), (1.96, -1.386, 2.52), (2.233, -1.96, -1.0), (2.012, 1.488, 2.48), (2.178, 1.84, 2.027), (2.077, 1.626, 2.253), (2.285, 2.07, 1.631), (2.293, 2.084, 1.585), (2.233, -0.7604, -1.0), (2.233, -0.7604, -2.3), (2.233, -0.3604, -1.0), (2.233, -0.3604, -2.3), (1.827, -0.7604, -3.0), (1.827, -1.96, -0.9), (1.827, 1.96, 1.515), (1.827, -1.96, 1.515), (1.886, 2.2, 1.8), (1.886, -2.2, 1.8), (1.727, 1.54, 2.6), (1.727, -1.54, 2.6), (1.715, -1.488, 2.48), (1.8, -1.84, 2.027), (1.748, -1.626, 2.253), (1.855, -2.07, 1.631), (1.861, -2.084, 1.585), (1.681, 1.386, 2.52), (1.681, -1.386, 2.52), (1.827, -1.96, -1.0), (1.827, -0.7604, -1.0), (1.827, -0.7604, -2.3), (1.827, -0.3604, -1.0), (1.827, -0.3604, -2.3), (1.715, 1.488, 2.48), (1.8, 1.84, 2.027), (1.748, 1.626, 2.253), (1.855, 2.07, 1.631), (1.861, 2.084, 1.585), (3.358, -1.96, -0.5895), (3.358, -1.96, -0.2445), (3.358, -1.96, 0.1004), (3.358, -1.96, 0.4454), (3.358, -1.96, 0.7904), (3.358, -1.96, 1.135), (-0.9551, -1.96, -0.5895), (-0.9551, -1.96, -0.2445), (-0.9551, -1.96, 0.1004), (-0.9551, -1.96, 0.4454), (-0.9551, -1.96, 0.7904), (-0.9551, -1.96, 1.135), (1.397, -1.96, 1.135), (1.397, -1.96, 0.7904), (1.397, -1.96, 0.4454), (1.397, -1.96, 0.1004), (1.397, -1.96, -0.2445), (1.397, -1.96, -0.5895), (1.691, -1.96, 1.135), (1.691, -1.96, 0.7904), (1.691, -1.96, 0.4454), (1.691, -1.96, 0.1004), (1.691, -1.96, -0.2445), (1.691, -1.96, -0.5895), (2.525, -1.96, 1.135), (2.525, -1.96, 0.7904), (2.525, -1.96, 0.4454), (2.525, -1.96, 0.1004), (2.525, -1.96, -0.2445), (2.525, -1.96, -0.5895), (2.233, -1.96, 1.135), (2.233, -1.96, 0.7904), (2.233, -1.96, 0.4454), (2.233, -1.96, 0.1004), (2.233, -1.96, -0.2445), (2.233, -1.96, -0.5895), (1.827, -1.96, 1.135), (1.827, -1.96, 0.7904), (1.827, -1.96, 0.4454), (1.827, -1.96, 0.1004), (1.827, -1.96, -0.2445), (1.827, -1.96, -0.5895), (2.233, -1.81, 1.135), (2.233, -1.81, 0.7904), (2.233, -1.81, 0.5011), (2.233, -1.81, 0.1004), (2.233, -1.81, -0.2445), (2.233, -1.81, -0.5338), (1.827, -1.81, 1.135), (1.827, -1.81, 0.7904), (1.827, -1.81, 0.5011), (1.827, -1.81, 0.1004), (1.827, -1.81, -0.2445), (1.827, -1.81, -0.5338), (-0.06813, -1.96, -0.9), (-0.06813, 1.96, 1.515), (-0.06813, -1.96, 1.515), (-0.2321, 2.2, 1.8), (-0.2321, -2.2, 1.8), (0.2201, 1.54, 2.6), (0.2201, -1.54, 2.6), (0.256, -1.488, 2.48), (0.01426, -1.84, 2.027), (0.1611, -1.626, 2.253), (0.256, 1.488, 2.48), (0.01426, 1.84, 2.027), (0.1611, 1.626, 2.253), (-0.143, -2.07, 1.631), (-0.143, 2.07, 1.631), (-0.1526, 2.084, 1.585), (-0.1527, -2.084, 1.585), (0.3248, 1.386, 2.52), (0.3248, -1.386, 2.52), (-0.06813, -1.96, -1.0), (-0.06813, -1.96, -2.363), (-0.06813, -1.96, -3.0), (-0.06813, -1.96, -0.5895), (-0.06813, -1.96, -0.2445), (-0.06813, -1.96, 0.1004), (-0.06813, -1.96, 0.4454), (-0.06813, -1.96, 0.7904), (-0.06813, -1.96, 1.135), (-0.4731, -1.96, -0.9), (-0.4731, 1.96, 1.515), (-0.4731, -1.96, 1.515), (-0.6831, 2.2, 1.8), (-0.6831, -2.2, 1.8), (-0.1059, 1.54, 2.6), (-0.1059, -1.54, 2.6), (-0.06008, -1.488, 2.48), (-0.3686, -1.84, 2.027), (-0.1812, -1.626, 2.253), (-0.5694, -2.07, 1.631), (-0.5826, -2.084, 1.585), (0.03137, 1.386, 2.52), (0.03137, -1.386, 2.52), (-0.4731, -1.96, -1.0), (-0.4731, -1.96, -2.363), (-0.4731, -1.96, -3.0), (-0.4731, -1.96, -0.5895), (-0.4731, -1.96, -0.2445), (-0.4731, -1.96, 0.1004), (-0.4731, -1.96, 0.4454), (-0.4731, -1.96, 0.7904), (-0.4731, -1.96, 1.135), (-0.06008, 1.488, 2.48), (-0.3686, 1.84, 2.027), (-0.1812, 1.626, 2.253), (-0.5694, 2.07, 1.631), (-0.5826, 2.084, 1.585), (0.6379, 1.488, 2.48), (0.4768, 1.84, 2.027), (0.5747, 1.626, 2.253), (0.3721, 2.07, 1.631), (0.3667, 2.084, 1.585), (0.4211, -1.96, -0.9), (0.4211, 1.96, 1.515), (0.4211, -1.96, 1.515), (0.3127, 2.2, 1.8), (0.3127, -2.2, 1.8), (0.614, 1.54, 2.6), (0.614, -1.54, 2.6), (0.6379, -1.488, 2.48), (0.4768, -1.84, 2.027), (0.5747, -1.626, 2.253), (0.372, -2.07, 1.631), (0.3667, -2.084, 1.585), (0.6793, 1.386, 2.52), (0.6793, -1.386, 2.52), (0.4211, -1.96, -1.0), (0.4211, -1.96, -2.363), (0.4211, -1.96, -3.0), (0.4211, -1.96, -0.5895), (0.4211, -1.96, -0.2445), (0.4211, -1.96, 0.1004), (0.4211, -1.96, 0.4454), (0.4211, -1.96, 0.7904), (0.4211, -1.96, 1.135), (0.9538, 1.488, 2.48), (0.8595, 1.84, 2.027), (0.9168, 1.626, 2.253), (0.7981, 2.07, 1.631), (0.7963, 2.084, 1.585), (0.8257, -1.96, -0.9), (0.8257, 1.96, 1.515), (0.8257, -1.96, 1.515), (0.7634, 2.2, 1.8), (0.7634, -2.2, 1.8), (0.9398, 1.54, 2.6), (0.9398, -1.54, 2.6), (0.9538, -1.488, 2.48), (0.8595, -1.84, 2.027), (0.9168, -1.626, 2.253), (0.7981, -2.07, 1.631), (0.7963, -2.084, 1.585), (0.9725, 1.386, 2.52), (0.9725, -1.386, 2.52), (0.8257, -1.96, -1.0), (0.8257, -1.96, -2.363), (0.8257, -1.96, -3.0), (0.8257, -1.96, -0.5895), (0.8257, -1.96, -0.2445), (0.8257, -1.96, 0.1004), (0.8257, -1.96, 0.4454), (0.8257, -1.96, 0.7904), (0.8257, -1.96, 1.135), (-0.06813, -1.81, 1.135), (-0.06813, -1.81, 0.7904), (-0.06813, -1.81, 0.4454), (-0.06813, -1.81, 0.1004), (-0.06813, -1.81, -0.2445), (-0.06813, -1.81, -0.5895), (-0.4731, -1.81, -0.5895), (-0.4731, -1.81, -0.2445), (-0.4731, -1.81, 0.1004), (-0.4731, -1.81, 0.4454), (-0.4731, -1.81, 0.7904), (-0.4731, -1.81, 1.135), (0.8257, -1.81, -0.5895), (0.4211, -1.81, -0.5895), (0.8257, -1.81, -0.2445), (0.4211, -1.81, -0.2445), (0.8257, -1.81, 0.1004), (0.4211, -1.81, 0.1004), (0.8257, -1.81, 0.4454), (0.4211, -1.81, 0.4454), (0.8257, -1.81, 0.7904), (0.4211, -1.81, 0.7904), (0.8257, -1.81, 1.135), (0.4211, -1.81, 1.135), (1.265, 1.488, 2.48), (1.236, 1.84, 2.027), (1.254, 1.626, 2.253), (1.218, 2.07, 1.631), (1.22, 2.084, 1.585), (1.224, -1.96, -0.9), (1.224, 1.96, 1.515), (1.224, -1.96, 1.515), (1.207, 2.2, 1.8), (1.207, -2.2, 1.8), (1.261, 1.54, 2.6), (1.261, -1.54, 2.6), (1.265, -1.488, 2.48), (1.236, -1.84, 2.027), (1.254, -1.626, 2.253), (1.218, -2.07, 1.631), (1.22, -2.084, 1.585), (1.261, 1.386, 2.52), (1.261, -1.386, 2.52), (1.224, -1.96, -1.0), (1.224, -1.96, -2.363), (1.224, -1.96, -3.0), (1.224, -1.96, -0.5895), (1.224, -1.96, -0.2445), (1.224, -1.96, 0.1004), (1.224, -1.96, 0.4454), (1.224, -1.96, 0.7904), (1.224, -1.96, 1.135), (-0.7677, -1.96, -0.9), (-0.7677, 1.96, 1.515), (-0.7677, -1.96, 1.515), (-1.011, 2.2, 1.8), (-1.011, -2.2, 1.8), (-0.3431, 1.54, 2.6), (-0.3431, -1.54, 2.6), (-0.29, -1.488, 2.48), (-0.6472, -1.84, 2.027), (-0.4303, -1.626, 2.253), (-0.8796, -2.07, 1.631), (-0.8953, -2.084, 1.585), (-0.1821, 1.386, 2.52), (-0.1821, -1.386, 2.52), (-0.7677, -1.96, -1.0), (-0.7677, -1.96, -2.363), (-0.7677, -1.96, -3.0), (-0.7677, -1.96, -0.5895), (-0.7677, -1.96, -0.2445), (-0.7677, -1.96, 0.1004), (-0.7677, -1.96, 0.4454), (-0.7677, -1.96, 0.7904), (-0.7677, -1.96, 1.135), (-0.29, 1.488, 2.48), (-0.6472, 1.84, 2.027), (-0.4303, 1.626, 2.253), (-0.8796, 2.07, 1.631), (-0.8953, 2.084, 1.585), (0.4211, -1.853, -1.0), (-0.06813, -1.853, -1.0), (0.4211, -1.853, -2.3), (-0.06813, -1.853, -2.3), (-0.4731, -1.853, -1.0), (-0.4731, -1.853, -2.3), (0.8257, -1.853, -1.0), (0.8257, -1.853, -2.3), (1.224, -1.853, -1.0), (1.224, -1.853, -2.3), (-0.7677, -1.853, -1.0), (-0.7677, -1.853, -2.3)], [], [(69, 26, 59, 85), (40, 39, 8, 9), (410, 390, 4, 181), (15, 14, 12, 13), (414, 40, 9, 391), (103, 42, 7, 97), (42, 41, 6, 7), (371, 32, 55, 378), (411, 15, 13, 393), (100, 17, 11, 99), (17, 16, 10, 11), (25, 20, 16, 17), (102, 25, 17, 100), (413, 18, 15, 411), (18, 23, 14, 15), (9, 8, 22, 19), (19, 22, 23, 18), (391, 9, 19, 412), (412, 19, 18, 413), (97, 7, 24, 101), (101, 24, 25, 102), (7, 6, 21, 24), (24, 21, 20, 25), (373, 37, 38, 374), (369, 30, 37, 373), (67, 35, 36, 68), (72, 29, 35, 67), (68, 36, 34, 66), (374, 38, 33, 372), (372, 33, 32, 371), (66, 34, 31, 74), (99, 11, 52, 106), (375, 43, 30, 369), (79, 44, 29, 72), (188, 71, 28, 182), (82, 50, 44, 79), (376, 49, 43, 375), (48, 46, 41, 42), (104, 48, 42, 103), (415, 45, 40, 414), (45, 47, 39, 40), (5, 4, 47, 45), (389, 5, 45, 415), (95, 3, 48, 104), (3, 2, 46, 48), (367, 28, 49, 376), (70, 27, 50, 82), (400, 54, 56, 401), (83, 53, 55, 84), (11, 10, 51, 52), (74, 31, 53, 83), (13, 12, 56, 54), (393, 13, 54, 400), (85, 59, 62, 86), (388, 1, 58, 402), (403, 61, 64, 404), (402, 58, 61, 403), (162, 113, 119, 145), (109, 108, 112, 118), (86, 62, 65, 87), (108, 107, 110, 112), (151, 74, 83, 158), (158, 83, 84, 159), (147, 70, 82, 169), (28, 71, 81, 49), (49, 81, 80, 43), (169, 82, 79, 168), (206, 148, 71, 188), (168, 79, 72, 149), (32, 75, 84, 55), (165, 66, 74, 151), (167, 68, 66, 165), (149, 72, 67, 166), (166, 67, 68, 167), (37, 77, 78, 38), (30, 73, 77, 37), (38, 78, 76, 33), (33, 76, 75, 32), (43, 80, 73, 30), (146, 69, 85, 160), (0, 93, 107, 57), (21, 89, 90, 20), (6, 96, 89, 21), (20, 90, 88, 16), (16, 88, 98, 10), (41, 91, 96, 6), (175, 3, 95, 194), (46, 92, 91, 41), (2, 94, 92, 46), (51, 105, 106, 52), (10, 98, 105, 51), (57, 107, 108, 60), (119, 113, 86, 87), (60, 108, 109, 63), (123, 95, 104, 132), (132, 104, 103, 131), (127, 99, 106, 134), (129, 101, 102, 130), (125, 97, 101, 129), (130, 102, 100, 128), (128, 100, 99, 127), (131, 103, 97, 125), (112, 110, 114, 116), (85, 86, 113, 111), (160, 85, 111, 161), (163, 115, 117, 164), (142, 112, 116, 144), (111, 113, 117, 115), (161, 111, 115, 163), (110, 141, 143, 114), (162, 142, 144, 164), (114, 143, 144, 116), (107, 135, 141, 110), (156, 131, 125, 150), (153, 128, 127, 152), (155, 130, 128, 153), (150, 125, 129, 154), (154, 129, 130, 155), (152, 127, 134, 159), (157, 132, 131, 156), (148, 123, 132, 157), (93, 121, 135, 107), (89, 137, 138, 90), (96, 124, 137, 89), (90, 138, 136, 88), (88, 136, 126, 98), (91, 139, 124, 96), (194, 95, 123, 200), (92, 140, 139, 91), (94, 122, 140, 92), (105, 133, 134, 106), (98, 126, 133, 105), (112, 142, 120, 118), (71, 148, 157, 81), (81, 157, 156, 80), (75, 152, 159, 84), (77, 154, 155, 78), (73, 150, 154, 77), (78, 155, 153, 76), (76, 153, 152, 75), (80, 156, 150, 73), (113, 162, 164, 117), (141, 161, 163, 143), (143, 163, 164, 144), (135, 160, 161, 141), (121, 146, 160, 135), (137, 166, 167, 138), (124, 149, 166, 137), (138, 167, 165, 136), (136, 165, 151, 126), (139, 168, 149, 124), (200, 123, 148, 206), (140, 169, 168, 139), (122, 147, 169, 140), (133, 158, 159, 134), (126, 151, 158, 133), (142, 162, 145, 120), (121, 205, 211, 146), (204, 203, 215, 216), (208, 202, 214, 220), (203, 202, 208, 209), (207, 208, 220, 219), (210, 211, 223, 222), (93, 199, 205, 121), (199, 198, 204, 205), (198, 197, 203, 204), (197, 196, 202, 203), (196, 195, 201, 202), (195, 194, 200, 201), (0, 170, 199, 93), (170, 171, 198, 199), (171, 172, 197, 198), (172, 173, 196, 197), (173, 174, 195, 196), (174, 175, 194, 195), (146, 211, 193, 69), (211, 210, 192, 193), (210, 209, 191, 192), (209, 208, 190, 191), (208, 207, 189, 190), (207, 206, 188, 189), (69, 193, 187, 26), (193, 192, 186, 187), (192, 191, 185, 186), (191, 190, 184, 185), (190, 189, 183, 184), (189, 188, 182, 183), (388, 405, 176, 1), (405, 406, 177, 176), (406, 407, 178, 177), (407, 408, 179, 178), (408, 409, 180, 179), (409, 410, 181, 180), (217, 216, 222, 223), (216, 215, 221, 222), (214, 213, 219, 220), (213, 212, 218, 219), (211, 205, 217, 223), (201, 200, 212, 213), (205, 204, 216, 217), (202, 201, 213, 214), (209, 210, 222, 221), (200, 206, 218, 212), (206, 207, 219, 218), (203, 209, 221, 215), (306, 307, 251, 250), (305, 306, 250, 249), (304, 305, 249, 248), (303, 304, 248, 247), (302, 303, 247, 246), (285, 302, 246, 224), (267, 244, 419, 421), (300, 244, 245, 301), (285, 224, 243, 299), (290, 229, 241, 297), (297, 241, 242, 298), (254, 226, 240, 263), (286, 225, 239, 284), (284, 239, 238, 283), (263, 240, 237, 262), (262, 237, 228, 256), (259, 231, 230, 258), (261, 233, 231, 259), (256, 228, 232, 260), (260, 232, 233, 261), (281, 235, 236, 282), (288, 227, 235, 281), (282, 236, 234, 280), (280, 234, 229, 290), (258, 230, 242, 265), (283, 238, 227, 288), (307, 287, 226, 251), (394, 258, 265, 401), (396, 260, 261, 397), (392, 256, 260, 396), (397, 261, 259, 395), (395, 259, 258, 394), (398, 262, 256, 392), (399, 263, 262, 398), (390, 254, 263, 399), (248, 271, 344, 339), (305, 333, 354, 355), (248, 249, 272, 271), (331, 332, 352, 350), (273, 272, 345, 346), (224, 246, 269, 252), (380, 379, 424, 425), (244, 267, 268, 245), (224, 252, 266, 243), (229, 257, 264, 241), (241, 264, 265, 242), (225, 253, 279, 239), (239, 279, 278, 238), (235, 276, 277, 236), (227, 255, 276, 235), (236, 277, 275, 234), (234, 275, 257, 229), (238, 278, 255, 227), (251, 226, 254, 274), (335, 315, 287, 307), (311, 283, 288, 316), (308, 280, 290, 318), (310, 282, 280, 308), (316, 288, 281, 309), (309, 281, 282, 310), (312, 284, 283, 311), (314, 286, 284, 312), (325, 297, 298, 326), (318, 290, 297, 325), (313, 285, 299, 327), (328, 300, 301, 329), (379, 327, 422, 424), (313, 330, 302, 285), (332, 304, 353, 352), (269, 246, 341, 342), (332, 333, 305, 304), (307, 306, 357, 359), (274, 273, 346, 347), (226, 287, 296, 240), (240, 296, 295, 237), (237, 295, 289, 228), (231, 292, 291, 230), (233, 294, 292, 231), (228, 289, 293, 232), (232, 293, 294, 233), (230, 291, 298, 242), (386, 387, 335, 334), (385, 386, 334, 333), (384, 385, 333, 332), (383, 384, 332, 331), (382, 383, 331, 330), (365, 382, 330, 313), (402, 403, 427, 426), (380, 328, 329, 381), (365, 313, 327, 379), (370, 318, 325, 377), (377, 325, 326, 378), (366, 314, 312, 364), (364, 312, 311, 363), (361, 309, 310, 362), (368, 316, 309, 361), (362, 310, 308, 360), (360, 308, 318, 370), (363, 311, 316, 368), (387, 367, 315, 335), (287, 315, 324, 296), (296, 324, 323, 295), (295, 323, 317, 289), (292, 320, 319, 291), (294, 322, 320, 292), (289, 317, 321, 293), (293, 321, 322, 294), (291, 319, 326, 298), (337, 336, 347, 346), (338, 337, 346, 345), (340, 339, 344, 343), (341, 340, 343, 342), (348, 350, 351, 349), (350, 352, 353, 351), (354, 356, 357, 355), (356, 358, 359, 357), (330, 331, 350, 348), (250, 251, 336, 337), (271, 270, 343, 344), (272, 249, 338, 345), (303, 302, 349, 351), (335, 307, 359, 358), (249, 250, 337, 338), (270, 269, 342, 343), (304, 303, 351, 353), (251, 274, 347, 336), (334, 335, 358, 356), (247, 248, 339, 340), (302, 330, 348, 349), (306, 305, 355, 357), (333, 334, 356, 354), (246, 247, 340, 341), (182, 28, 367, 387), (44, 363, 368, 29), (34, 360, 370, 31), (36, 362, 360, 34), (29, 368, 361, 35), (35, 361, 362, 36), (50, 364, 363, 44), (27, 366, 364, 50), (53, 377, 378, 55), (31, 370, 377, 53), (26, 365, 379, 59), (62, 380, 381, 65), (59, 379, 380, 62), (26, 187, 382, 365), (187, 186, 383, 382), (186, 185, 384, 383), (185, 184, 385, 384), (184, 183, 386, 385), (183, 182, 387, 386), (315, 367, 376, 324), (324, 376, 375, 323), (323, 375, 369, 317), (320, 372, 371, 319), (322, 374, 372, 320), (317, 369, 373, 321), (321, 373, 374, 322), (319, 371, 378, 326), (4, 390, 399, 47), (47, 399, 398, 39), (39, 398, 392, 8), (14, 395, 394, 12), (23, 397, 395, 14), (8, 392, 396, 22), (22, 396, 397, 23), (12, 394, 401, 56), (273, 274, 410, 409), (272, 273, 409, 408), (271, 272, 408, 407), (270, 271, 407, 406), (269, 270, 406, 405), (252, 269, 405, 388), (327, 299, 416, 422), (267, 403, 404, 268), (252, 388, 402, 266), (257, 393, 400, 264), (264, 400, 401, 265), (253, 389, 415, 279), (279, 415, 414, 278), (276, 412, 413, 277), (255, 391, 412, 276), (277, 413, 411, 275), (275, 411, 393, 257), (278, 414, 391, 255), (274, 254, 390, 410), (416, 417, 419, 418), (417, 420, 421, 419), (422, 416, 418, 423), (424, 422, 423, 425), (420, 426, 427, 421), (403, 267, 421, 427), (244, 300, 418, 419), (243, 266, 420, 417), (300, 328, 423, 418), (328, 380, 425, 423), (266, 402, 426, 420), (299, 243, 417, 416)])
me_cube_001.materials.append(mat_material)
me_cube_001.use_remesh_preserve_volume = False
me_cube_001.use_remesh_preserve_attributes = False
me_cube_001.use_mirror_vertex_groups = False
me_cube_001.update()

# ---- objects
ob_cube_052 = bpy.data.objects.new('Cube.052', me_cube_013)
ob_cube_051 = bpy.data.objects.new('Cube.051', me_cube_011)
ob_cube_050 = bpy.data.objects.new('Cube.050', me_cube_013)
ob_plane_018 = bpy.data.objects.new('Plane.018', me_plane_003)
ob_plane_017 = bpy.data.objects.new('Plane.017', me_plane_004)
ob_plane_016 = bpy.data.objects.new('Plane.016', me_plane_005)
ob_plane_015 = bpy.data.objects.new('Plane.015', me_plane_005)
ob_plane_014 = bpy.data.objects.new('Plane.014', me_plane_005)
ob_plane_013 = bpy.data.objects.new('Plane.013', me_plane_005)
ob_plane_012 = bpy.data.objects.new('Plane.012', me_plane_004)
ob_plane_011 = bpy.data.objects.new('Plane.011', me_plane_003)
ob_cube_049 = bpy.data.objects.new('Cube.049', me_cube_005)
ob_cube_048 = bpy.data.objects.new('Cube.048', me_cube_005)
ob_cube_047 = bpy.data.objects.new('Cube.047', me_cube_005)
ob_cube_046 = bpy.data.objects.new('Cube.046', me_cube_005)
ob_cube_045 = bpy.data.objects.new('Cube.045', me_cube_004)
ob_cube_044 = bpy.data.objects.new('Cube.044', me_cube_004)
ob_cube_043 = bpy.data.objects.new('Cube.043', me_cube_004)
ob_cube_042 = bpy.data.objects.new('Cube.042', me_cube_004)
ob_cube_041 = bpy.data.objects.new('Cube.041', me_cube_004)
ob_cube_040 = bpy.data.objects.new('Cube.040', me_cube_004)
ob_cube_039 = bpy.data.objects.new('Cube.039', me_cube_004)
ob_cube_038 = bpy.data.objects.new('Cube.038', me_cube_004)
ob_cube_037 = bpy.data.objects.new('Cube.037', me_cube_005)
ob_cube_036 = bpy.data.objects.new('Cube.036', me_cube_005)
ob_cube_035 = bpy.data.objects.new('Cube.035', me_cube_005)
ob_cube_034 = bpy.data.objects.new('Cube.034', me_cube_005)
ob_plane_010 = bpy.data.objects.new('Plane.010', me_plane_003)
ob_plane_009 = bpy.data.objects.new('Plane.009', me_plane_004)
ob_plane_008 = bpy.data.objects.new('Plane.008', me_plane_005)
ob_plane_007 = bpy.data.objects.new('Plane.007', me_plane_005)
ob_cube_033 = bpy.data.objects.new('Cube.033', me_cube_000)
ob_cube_032 = bpy.data.objects.new('Cube.032', me_cube_014)
ob_cube_031 = bpy.data.objects.new('Cube.031', me_cube_014)
ob_cube_030 = bpy.data.objects.new('Cube.030', me_cube_013)
ob_cube_029 = bpy.data.objects.new('Cube.029', me_cube_002)
ob_cube_028 = bpy.data.objects.new('Cube.028', me_cube_002)
ob_cube_027 = bpy.data.objects.new('Cube.027', me_cube_004)
ob_cube_026 = bpy.data.objects.new('Cube.026', me_cube_004)
ob_cube_025 = bpy.data.objects.new('Cube.025', me_cube_004)
ob_cube_024 = bpy.data.objects.new('Cube.024', me_cube_004)
ob_cube_023 = bpy.data.objects.new('Cube.023', me_cube_005)
ob_cube_022 = bpy.data.objects.new('Cube.022', me_cube_005)
ob_cube_021 = bpy.data.objects.new('Cube.021', me_cube_005)
ob_cube_020 = bpy.data.objects.new('Cube.020', me_cube_005)
ob_cube_019 = bpy.data.objects.new('Cube.019', me_cube_011)
ob_plane_006 = bpy.data.objects.new('Plane.006', me_plane_005)
ob_plane_005 = bpy.data.objects.new('Plane.005', me_plane_005)
ob_plane_004 = bpy.data.objects.new('Plane.004', me_plane_004)
ob_plane_003 = bpy.data.objects.new('Plane.003', me_plane_003)
ob_plane_002 = bpy.data.objects.new('Plane.002', me_plane_002)
ob_cube = bpy.data.objects.new('Cube', me_cube_012)
ob_cube_018 = bpy.data.objects.new('Cube.018', me_cube_011)
ob_cube_017 = bpy.data.objects.new('Cube.017', me_cube_010)
ob_cube_016 = bpy.data.objects.new('Cube.016', me_cube_009)
ob_cube_015 = bpy.data.objects.new('Cube.015', me_cube_007)
ob_cube_000 = bpy.data.objects.new('Cube.000', me_cube_008)
ob_plane_001 = bpy.data.objects.new('Plane.001', me_plane_001)
ob_cube_014 = bpy.data.objects.new('Cube.014', me_cube_008)
ob_cube_013 = bpy.data.objects.new('Cube.013', me_cube_007)
ob_plane = bpy.data.objects.new('Plane', me_plane)
ob_cube_012 = bpy.data.objects.new('Cube.012', me_cube_005)
ob_cube_011 = bpy.data.objects.new('Cube.011', me_cube_005)
ob_cube_010 = bpy.data.objects.new('Cube.010', me_cube_005)
ob_cube_009 = bpy.data.objects.new('Cube.009', me_cube_005)
ob_cube_008 = bpy.data.objects.new('Cube.008', me_cube_004)
ob_cube_007 = bpy.data.objects.new('Cube.007', me_cube_004)
ob_cube_006 = bpy.data.objects.new('Cube.006', me_cube_004)
ob_cube_005 = bpy.data.objects.new('Cube.005', me_cube_004)
ob_cylinder_001 = bpy.data.objects.new('Cylinder.001', me_cylinder)
ob_cylinder = bpy.data.objects.new('Cylinder', me_cylinder)
ob_cube_004 = bpy.data.objects.new('Cube.004', me_cube_002)
ob_cube_003 = bpy.data.objects.new('Cube.003', me_cube_003)
ob_cube_002 = bpy.data.objects.new('Cube.002', me_cube_002)
ob_cube_001 = bpy.data.objects.new('Cube.001', me_cube_001)
ob_lamp = bpy.data.objects.new('Lamp', light_lamp)
ob_camera = bpy.data.objects.new('Camera', cam_camera)

# ---- transforms, parenting, visibility, modifiers, constraints
ob_cube_052.location = (-0.6173, -0.09495, 3.522)
ob_cube_052.rotation_euler = (0.0, -0.0, 4.712)
ob_cube_052.lineart.crease_threshold = 0.0
ob_cube_051.location = (3.433, 1.951, 1.122)
ob_cube_051.rotation_euler = (3.142, -1.571, 0.0)
ob_cube_051.lineart.crease_threshold = 0.0
ob_cube_050.location = (1.233, 1.905, 3.522)
ob_cube_050.rotation_euler = (0.0, -0.0, 3.142)
ob_cube_050.lineart.crease_threshold = 0.0
ob_plane_018.location = (3.592, 1.098, 1.482)
ob_plane_018.rotation_euler = (0.0, 0.0, -4.712)
ob_plane_018.lineart.crease_threshold = 0.0
ob_plane_017.location = (3.592, 1.098, 2.522)
ob_plane_017.rotation_euler = (0.0, 0.0, -4.712)
ob_plane_017.lineart.crease_threshold = 0.0
ob_plane_016.location = (3.495, 1.171, 3.117)
ob_plane_016.rotation_euler = (0.0, 0.0, -4.712)
ob_plane_016.lineart.crease_threshold = 0.0
_m = ob_plane_016.modifiers.new('Array', 'ARRAY')
_m.count = 16
_m.constant_offset_displace = (0.0, 0.0, 0.0)
_m.relative_offset_displace = (0.0, 0.0, -1.0)
ob_plane_015.location = (3.495, 1.171, 2.077)
ob_plane_015.rotation_euler = (0.0, 0.0, -4.712)
ob_plane_015.lineart.crease_threshold = 0.0
_m = ob_plane_015.modifiers.new('Array', 'ARRAY')
_m.count = 16
_m.constant_offset_displace = (0.0, 0.0, 0.0)
_m.relative_offset_displace = (0.0, 0.0, -1.0)
ob_plane_014.location = (0.4271, 1.826, 2.077)
ob_plane_014.rotation_euler = (0.0, -0.0, -3.142)
ob_plane_014.lineart.crease_threshold = 0.0
_m = ob_plane_014.modifiers.new('Array', 'ARRAY')
_m.count = 16
_m.constant_offset_displace = (0.0, 0.0, 0.0)
_m.relative_offset_displace = (0.0, 0.0, -1.0)
ob_plane_013.location = (0.4271, 1.826, 3.117)
ob_plane_013.rotation_euler = (0.0, -0.0, -3.142)
ob_plane_013.lineart.crease_threshold = 0.0
_m = ob_plane_013.modifiers.new('Array', 'ARRAY')
_m.count = 16
_m.constant_offset_displace = (0.0, 0.0, 0.0)
_m.relative_offset_displace = (0.0, 0.0, -1.0)
ob_plane_012.location = (0.5007, 1.923, 2.522)
ob_plane_012.rotation_euler = (0.0, -0.0, -3.142)
ob_plane_012.lineart.crease_threshold = 0.0
ob_plane_011.location = (0.5007, 1.923, 1.482)
ob_plane_011.rotation_euler = (0.0, -0.0, -3.142)
ob_plane_011.lineart.crease_threshold = 0.0
ob_cube_049.location = (2.767, 2.027, 2.124)
ob_cube_049.rotation_euler = (0.0, -0.0, -3.142)
ob_cube_049.lineart.crease_threshold = 0.0
_m = ob_cube_049.modifiers.new('Mirror', 'MIRROR')
_m.use_clip = True
ob_cube_048.location = (1.867, 2.027, 2.124)
ob_cube_048.rotation_euler = (0.0, -0.0, -3.142)
ob_cube_048.lineart.crease_threshold = 0.0
_m = ob_cube_048.modifiers.new('Mirror', 'MIRROR')
_m.use_clip = True
ob_cube_047.location = (1.867, 2.027, 3.224)
ob_cube_047.rotation_euler = (0.0, -0.0, -3.142)
ob_cube_047.lineart.crease_threshold = 0.0
_m = ob_cube_047.modifiers.new('Mirror', 'MIRROR')
_m.use_clip = True
ob_cube_046.location = (2.767, 2.027, 3.224)
ob_cube_046.rotation_euler = (0.0, -0.0, -3.142)
ob_cube_046.lineart.crease_threshold = 0.0
_m = ob_cube_046.modifiers.new('Mirror', 'MIRROR')
_m.use_clip = True
ob_cube_045.location = (2.767, 1.819, 1.798)
ob_cube_045.rotation_euler = (0.0, -0.0, -3.142)
ob_cube_045.lineart.crease_threshold = 0.0
ob_cube_044.location = (1.867, 1.819, 1.798)
ob_cube_044.rotation_euler = (0.0, -0.0, -3.142)
ob_cube_044.lineart.crease_threshold = 0.0
ob_cube_043.location = (1.867, 1.819, 2.898)
ob_cube_043.rotation_euler = (0.0, -0.0, -3.142)
ob_cube_043.lineart.crease_threshold = 0.0
ob_cube_042.location = (2.767, 1.819, 2.898)
ob_cube_042.rotation_euler = (0.0, -0.0, -3.142)
ob_cube_042.lineart.crease_threshold = 0.0
ob_cube_041.location = (-0.483, 1.365, 2.898)
ob_cube_041.rotation_euler = (0.0, -0.0, -1.571)
ob_cube_041.lineart.crease_threshold = 0.0
ob_cube_040.location = (-0.483, 0.4647, 2.898)
ob_cube_040.rotation_euler = (0.0, -0.0, -1.571)
ob_cube_040.lineart.crease_threshold = 0.0
ob_cube_039.location = (-0.483, 0.4647, 1.798)
ob_cube_039.rotation_euler = (0.0, -0.0, -1.571)
ob_cube_039.lineart.crease_threshold = 0.0
ob_cube_038.location = (-0.483, 1.365, 1.798)
ob_cube_038.rotation_euler = (0.0, -0.0, -1.571)
ob_cube_038.lineart.crease_threshold = 0.0
ob_cube_037.location = (-0.6905, 1.365, 3.224)
ob_cube_037.rotation_euler = (0.0, -0.0, -1.571)
ob_cube_037.lineart.crease_threshold = 0.0
_m = ob_cube_037.modifiers.new('Mirror', 'MIRROR')
_m.use_clip = True
ob_cube_036.location = (-0.6905, 0.4647, 3.224)
ob_cube_036.rotation_euler = (0.0, -0.0, -1.571)
ob_cube_036.lineart.crease_threshold = 0.0
_m = ob_cube_036.modifiers.new('Mirror', 'MIRROR')
_m.use_clip = True
ob_cube_035.location = (-0.6905, 0.4647, 2.124)
ob_cube_035.rotation_euler = (0.0, -0.0, -1.571)
ob_cube_035.lineart.crease_threshold = 0.0
_m = ob_cube_035.modifiers.new('Mirror', 'MIRROR')
_m.use_clip = True
ob_cube_034.location = (-0.6905, 1.365, 2.124)
ob_cube_034.rotation_euler = (0.0, -0.0, -1.571)
ob_cube_034.lineart.crease_threshold = 0.0
_m = ob_cube_034.modifiers.new('Mirror', 'MIRROR')
_m.use_clip = True
ob_plane_010.location = (-0.5865, -0.902, 1.482)
ob_plane_010.rotation_euler = (0.0, -0.0, -1.571)
ob_plane_010.lineart.crease_threshold = 0.0
ob_plane_009.location = (-0.5865, -0.902, 2.522)
ob_plane_009.rotation_euler = (0.0, -0.0, -1.571)
ob_plane_009.lineart.crease_threshold = 0.0
ob_plane_008.location = (-0.4895, -0.9755, 3.117)
ob_plane_008.rotation_euler = (0.0, -0.0, -1.571)
ob_plane_008.lineart.crease_threshold = 0.0
_m = ob_plane_008.modifiers.new('Array', 'ARRAY')
_m.count = 16
_m.constant_offset_displace = (0.0, 0.0, 0.0)
_m.relative_offset_displace = (0.0, 0.0, -1.0)
ob_plane_007.location = (-0.4895, -0.9755, 2.077)
ob_plane_007.rotation_euler = (0.0, -0.0, -1.571)
ob_plane_007.lineart.crease_threshold = 0.0
_m = ob_plane_007.modifiers.new('Array', 'ARRAY')
_m.count = 16
_m.constant_offset_displace = (0.0, 0.0, 0.0)
_m.relative_offset_displace = (0.0, 0.0, -1.0)
ob_cube_033.location = (1.57, -1.4, 2.0)
ob_cube_033.rotation_euler = (0.0, -0.0, 1.571)
ob_cube_033.lock_rotations_4d = False
ob_cube_033.empty_display_type = 'ARROWS'
ob_cube_033.lineart.crease_threshold = 0.0
ob_cube_032.location = (2.72, 0.2, 2.0)
ob_cube_032.rotation_euler = (0.0, -0.0, -3.142)
ob_cube_032.lock_rotations_4d = False
ob_cube_032.empty_display_type = 'ARROWS'
ob_cube_032.lineart.crease_threshold = 0.0
ob_cube_031.location = (0.27, 0.0, 2.0)
ob_cube_031.lock_rotations_4d = False
ob_cube_031.empty_display_type = 'ARROWS'
ob_cube_031.lineart.crease_threshold = 0.0
ob_cube_030.location = (3.57, 0.298, 3.522)
ob_cube_030.rotation_euler = (0.0, -0.0, 1.571)
ob_cube_030.lineart.crease_threshold = 0.0
ob_cube_029.location = (3.752, -1.73, 3.48)
ob_cube_029.rotation_euler = (0.0, -0.0, -1.571)
ob_cube_029.lineart.crease_threshold = 0.0
_m = ob_cube_029.modifiers.new('Array', 'ARRAY')
_m.count = 7
_m.constant_offset_displace = (0.0, 0.0, 0.0)
_m.relative_offset_displace = (-3.1, 0.0, 0.0)
ob_cube_028.location = (3.752, 1.73, 3.48)
ob_cube_028.rotation_euler = (0.0, -0.0, -1.571)
ob_cube_028.lineart.crease_threshold = 0.0
ob_cube_027.location = (3.477, -1.167, 2.898)
ob_cube_027.rotation_euler = (5.96e-08, 5.96e-08, 1.571)
ob_cube_027.lineart.crease_threshold = 0.0
ob_cube_026.location = (3.477, -0.2666, 2.898)
ob_cube_026.rotation_euler = (5.96e-08, 5.96e-08, 1.571)
ob_cube_026.lineart.crease_threshold = 0.0
ob_cube_025.location = (3.477, -0.2666, 1.798)
ob_cube_025.rotation_euler = (5.96e-08, 5.96e-08, 1.571)
ob_cube_025.lineart.crease_threshold = 0.0
ob_cube_024.location = (3.477, -1.167, 1.798)
ob_cube_024.rotation_euler = (5.96e-08, 5.96e-08, 1.571)
ob_cube_024.lineart.crease_threshold = 0.0
ob_cube_023.location = (3.684, -1.167, 3.224)
ob_cube_023.rotation_euler = (5.96e-08, 5.96e-08, 1.571)
ob_cube_023.lineart.crease_threshold = 0.0
_m = ob_cube_023.modifiers.new('Mirror', 'MIRROR')
_m.use_clip = True
ob_cube_022.location = (3.684, -0.2666, 3.224)
ob_cube_022.rotation_euler = (5.96e-08, 5.96e-08, 1.571)
ob_cube_022.lineart.crease_threshold = 0.0
_m = ob_cube_022.modifiers.new('Mirror', 'MIRROR')
_m.use_clip = True
ob_cube_021.location = (3.684, -0.2666, 2.124)
ob_cube_021.rotation_euler = (5.96e-08, 5.96e-08, 1.571)
ob_cube_021.lineart.crease_threshold = 0.0
_m = ob_cube_021.modifiers.new('Mirror', 'MIRROR')
_m.use_clip = True
ob_cube_020.location = (3.684, -1.167, 2.124)
ob_cube_020.rotation_euler = (5.96e-08, 5.96e-08, 1.571)
ob_cube_020.lineart.crease_threshold = 0.0
_m = ob_cube_020.modifiers.new('Mirror', 'MIRROR')
_m.use_clip = True
ob_cube_019.location = (3.616, -1.902, 1.122)
ob_cube_019.rotation_euler = (1.571, -1.571, 0.0)
ob_cube_019.lineart.crease_threshold = 0.0
ob_plane_006.location = (2.37, -1.81, 2.077)
ob_plane_006.lineart.crease_threshold = 0.0
_m = ob_plane_006.modifiers.new('Array', 'ARRAY')
_m.count = 16
_m.constant_offset_displace = (0.0, 0.0, 0.0)
_m.relative_offset_displace = (0.0, 0.0, -1.0)
ob_plane_005.location = (2.37, -1.81, 3.117)
ob_plane_005.lineart.crease_threshold = 0.0
_m = ob_plane_005.modifiers.new('Array', 'ARRAY')
_m.count = 16
_m.constant_offset_displace = (0.0, 0.0, 0.0)
_m.relative_offset_displace = (0.0, 0.0, -1.0)
ob_plane_004.location = (2.297, -1.897, 2.522)
ob_plane_004.lineart.crease_threshold = 0.0
ob_plane_003.location = (2.297, -1.897, 1.482)
ob_plane_003.lineart.crease_threshold = 0.0
ob_plane_002.location = (0.4967, -1.897, -0.2977)
ob_plane_002.lineart.crease_threshold = 0.0
ob_cube.location = (2.397, -0.35, 0.1696)
ob_cube.lineart.crease_threshold = 0.0
ob_cube_018.location = (-0.5802, -1.902, 1.122)
ob_cube_018.rotation_euler = (1.571, -1.571, 0.0)
ob_cube_018.lineart.crease_threshold = 0.0
ob_cube_017.location = (-0.5302, -1.902, 1.122)
ob_cube_017.rotation_euler = (-1.192e-07, -1.571, 0.0)
ob_cube_017.lineart.crease_threshold = 0.0
ob_cube_016.location = (1.67, -1.902, 3.522)
ob_cube_016.lineart.crease_threshold = 0.0
ob_cube_015.location = (-0.5933, 1.958, 3.522)
ob_cube_015.lineart.crease_threshold = 0.0
ob_cube_000.location = (3.607, 1.958, 3.522)
ob_cube_000.lineart.crease_threshold = 0.0
ob_plane_001.location = (2.394, -1.0, -0.3076)
ob_plane_001.lineart.crease_threshold = 0.0
_m = ob_plane_001.modifiers.new('Array', 'ARRAY')
_m.count = 7
_m.constant_offset_displace = (0.0, 0.0, 0.0)
_m.relative_offset_displace = (0.0, -1.0, -1.0)
ob_cube_014.location = (3.607, -1.902, 3.522)
ob_cube_014.lineart.crease_threshold = 0.0
ob_cube_013.location = (-0.5933, -1.902, 3.522)
ob_cube_013.lineart.crease_threshold = 0.0
ob_plane.location = (0.0, 0.0, -1.0)
ob_plane.lineart.crease_threshold = 0.0
ob_cube_012.location = (0.03, -2.031, 2.124)
ob_cube_012.lineart.crease_threshold = 0.0
_m = ob_cube_012.modifiers.new('Mirror', 'MIRROR')
_m.use_clip = True
ob_cube_011.location = (0.93, -2.031, 2.124)
ob_cube_011.lineart.crease_threshold = 0.0
_m = ob_cube_011.modifiers.new('Mirror', 'MIRROR')
_m.use_clip = True
ob_cube_010.location = (0.93, -2.031, 3.224)
ob_cube_010.lineart.crease_threshold = 0.0
_m = ob_cube_010.modifiers.new('Mirror', 'MIRROR')
_m.use_clip = True
ob_cube_009.location = (0.03, -2.031, 3.224)
ob_cube_009.lineart.crease_threshold = 0.0
_m = ob_cube_009.modifiers.new('Mirror', 'MIRROR')
_m.use_clip = True
ob_cube_008.location = (0.03002, -1.824, 1.798)
ob_cube_008.lineart.crease_threshold = 0.0
ob_cube_007.location = (0.93, -1.824, 1.798)
ob_cube_007.lineart.crease_threshold = 0.0
ob_cube_006.location = (0.93, -1.824, 2.898)
ob_cube_006.lineart.crease_threshold = 0.0
ob_cube_005.location = (0.03002, -1.824, 2.898)
ob_cube_005.lineart.crease_threshold = 0.0
ob_cylinder_001.location = (1.759, 0.0, 5.002)
ob_cylinder_001.lineart.crease_threshold = 0.0
ob_cylinder.location = (1.489, 0.0, 5.002)
ob_cylinder.lineart.crease_threshold = 0.0
ob_cube_004.location = (3.342, -2.1, 3.48)
ob_cube_004.rotation_euler = (0.0, -0.0, -3.142)
ob_cube_004.lineart.crease_threshold = 0.0
ob_cube_003.location = (1.619, 0.0, 4.588)
ob_cube_003.lineart.crease_threshold = 0.0
ob_cube_002.location = (-0.5179, -2.1, 3.48)
ob_cube_002.rotation_euler = (0.0, -0.0, -3.142)
ob_cube_002.lineart.crease_threshold = 0.0
_m = ob_cube_002.modifiers.new('Array', 'ARRAY')
_m.count = 7
_m.constant_offset_displace = (0.0, 0.0, 0.0)
_m.relative_offset_displace = (-3.1, 0.0, 0.0)
ob_cube_001.location = (0.3, 0.0, 2.0)
ob_cube_001.lock_rotations_4d = False
ob_cube_001.empty_display_type = 'ARROWS'
ob_cube_001.lineart.crease_threshold = 0.0
ob_lamp.location = (2.508, -0.1624, 6.489)
ob_lamp.rotation_euler = (0.493, 0.6748, -1.242)
ob_lamp.lock_rotations_4d = False
ob_lamp.empty_display_type = 'ARROWS'
ob_lamp.color = (0.0, 0.0, 0.0, 0.0)
ob_lamp.hide_viewport = True
ob_lamp.hide_render = True
ob_lamp.lineart.crease_threshold = 0.0
ob_camera.location = (6.001, -14.42, 6.582)
ob_camera.rotation_euler = (1.236, -1.486e-06, 0.3672)
ob_camera.lock_rotations_4d = False
ob_camera.empty_display_type = 'ARROWS'
ob_camera.color = (0.0, 0.0, 0.0, 0.0)
ob_camera.display_type = 'WIRE'
ob_camera.lineart.crease_threshold = 0.0

# ---- collection membership
col_collection_1.objects.link(ob_cube_052)
col_collection_1.objects.link(ob_cube_051)
col_collection_1.objects.link(ob_cube_050)
col_collection_1.objects.link(ob_plane_018)
col_collection_1.objects.link(ob_plane_017)
col_collection_1.objects.link(ob_plane_016)
col_collection_1.objects.link(ob_plane_015)
col_collection_1.objects.link(ob_plane_014)
col_collection_1.objects.link(ob_plane_013)
col_collection_1.objects.link(ob_plane_012)
col_collection_1.objects.link(ob_plane_011)
col_collection_1.objects.link(ob_cube_049)
col_collection_1.objects.link(ob_cube_048)
col_collection_1.objects.link(ob_cube_047)
col_collection_1.objects.link(ob_cube_046)
col_collection_1.objects.link(ob_cube_045)
col_collection_1.objects.link(ob_cube_044)
col_collection_1.objects.link(ob_cube_043)
col_collection_1.objects.link(ob_cube_042)
col_collection_1.objects.link(ob_cube_041)
col_collection_1.objects.link(ob_cube_040)
col_collection_1.objects.link(ob_cube_039)
col_collection_1.objects.link(ob_cube_038)
col_collection_1.objects.link(ob_cube_037)
col_collection_1.objects.link(ob_cube_036)
col_collection_1.objects.link(ob_cube_035)
col_collection_1.objects.link(ob_cube_034)
col_collection_1.objects.link(ob_plane_010)
col_collection_1.objects.link(ob_plane_009)
col_collection_1.objects.link(ob_plane_008)
col_collection_1.objects.link(ob_plane_007)
col_collection_1.objects.link(ob_cube_033)
col_collection_1.objects.link(ob_cube_032)
col_collection_1.objects.link(ob_cube_031)
col_collection_1.objects.link(ob_cube_030)
col_collection_1.objects.link(ob_cube_029)
col_collection_1.objects.link(ob_cube_028)
col_collection_1.objects.link(ob_cube_027)
col_collection_1.objects.link(ob_cube_026)
col_collection_1.objects.link(ob_cube_025)
col_collection_1.objects.link(ob_cube_024)
col_collection_1.objects.link(ob_cube_023)
col_collection_1.objects.link(ob_cube_022)
col_collection_1.objects.link(ob_cube_021)
col_collection_1.objects.link(ob_cube_020)
col_collection_1.objects.link(ob_cube_019)
col_collection_1.objects.link(ob_plane_006)
col_collection_1.objects.link(ob_plane_005)
col_collection_1.objects.link(ob_plane_004)
col_collection_1.objects.link(ob_plane_003)
col_collection_1.objects.link(ob_plane_002)
col_collection_1.objects.link(ob_cube)
col_collection_1.objects.link(ob_cube_018)
col_collection_1.objects.link(ob_cube_017)
col_collection_1.objects.link(ob_cube_016)
col_collection_1.objects.link(ob_cube_015)
col_collection_1.objects.link(ob_cube_000)
col_collection_1.objects.link(ob_plane_001)
col_collection_1.objects.link(ob_cube_014)
col_collection_1.objects.link(ob_cube_013)
col_collection_1.objects.link(ob_plane)
col_collection_1.objects.link(ob_cube_012)
col_collection_1.objects.link(ob_cube_011)
col_collection_1.objects.link(ob_cube_010)
col_collection_1.objects.link(ob_cube_009)
col_collection_1.objects.link(ob_cube_008)
col_collection_1.objects.link(ob_cube_007)
col_collection_1.objects.link(ob_cube_006)
col_collection_1.objects.link(ob_cube_005)
col_collection_1.objects.link(ob_cylinder_001)
col_collection_1.objects.link(ob_cylinder)
col_collection_1.objects.link(ob_cube_004)
col_collection_1.objects.link(ob_cube_003)
col_collection_1.objects.link(ob_cube_002)
col_collection_1.objects.link(ob_cube_001)
col_collection_1.objects.link(ob_lamp)
col_collection_1.objects.link(ob_camera)

# ---- scene / render settings (as saved in the file)
scene.camera = ob_camera
scene.frame_start = 1; scene.frame_end = 250; scene.frame_set(1)
scene.render.engine = 'CYCLES'
scene.render.dither_intensity = 0.0
scene.render.use_border = True
scene.render.border_min_x = 0.2418
scene.render.border_max_x = 0.8241
scene.cycles.use_denoising = False
scene.cycles.samples = 81
scene.cycles.sampling_pattern = 'TABULATED_SOBOL'
scene.cycles.use_adaptive_sampling = False
scene.cycles.use_light_tree = False
scene.cycles.blur_glossy = 0.5
scene.cycles.sample_clamp_indirect = 0.0
scene.view_settings.view_transform = 'Filmic'
bpy.context.view_layer.update()

# ---- added for rendering (the .blend has no usable light): sun
light_auto_sun = bpy.data.lights.new('AutoSun', 'SUN')
light_auto_sun.energy = 3.0
light_auto_sun.angle = 0.0523599
ob_auto_sun = bpy.data.objects.new('AutoSun', light_auto_sun)
scene.collection.objects.link(ob_auto_sun)
ob_auto_sun.rotation_euler = (0.872665, 0.174533, 0.523599)
bpy.context.view_layer.update()
